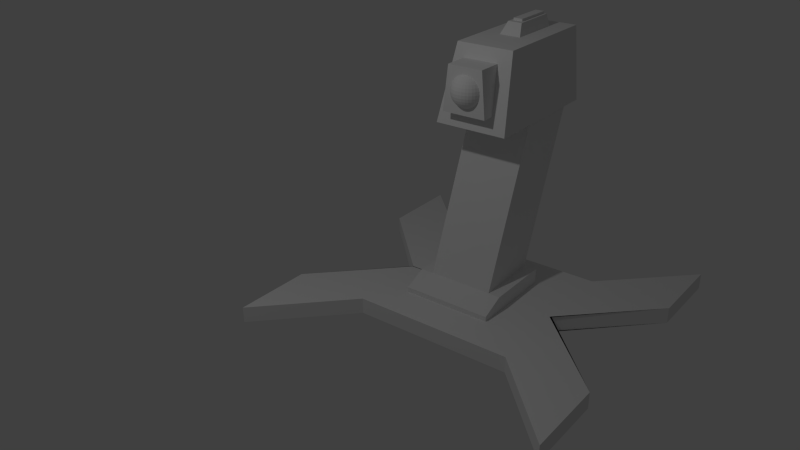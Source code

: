 # Source: turret_zusammengef_gt.blend  (saved by Blender 2.71.0; exported with 4.5.12 LTS)
import bpy
from mathutils import Matrix  # noqa: F401  (used for matrix-valued properties, if any)

bpy.ops.wm.read_factory_settings(use_empty=True)
scene = bpy.context.scene
scene.name = 'Scene'

# ---- collections
col_collection_1 = bpy.data.collections.new('Collection 1'); scene.collection.children.link(col_collection_1)

# ---- materials (node trees are filled in below, after node groups)
mat_material = bpy.data.materials.new('Material')
mat_material.alpha_threshold = 0.0
mat_material.use_transparent_shadow = False
mat_material.roughness = 0.5
mat_material.line_color = (0.0, 0.0, 0.0, 1.0)

# ---- material node trees

# ---- world
world_world = bpy.data.worlds.new('World'); scene.world = world_world
world_world.color = (0.05088, 0.05088, 0.05088)
world_world.use_sun_shadow = False
world_world.sun_shadow_jitter_overblur = 0.0
world_world.cycles.sampling_method = 'MANUAL'
world_world.cycles.sample_map_resolution = 256

# ---- cameras
cam_camera = bpy.data.cameras.new('Camera')
cam_camera.clip_end = 100.0
cam_camera.lens = 35.0
cam_camera.sensor_width = 32.0
cam_camera.sensor_height = 18.0
cam_camera.ortho_scale = 7.314
cam_camera.dof.focus_distance = 0.0
cam_camera.dof.aperture_fstop = 128.0

# ---- lights
light_lamp = bpy.data.lights.new('Lamp', 'POINT')
light_lamp.transmission_factor = 0.0
light_lamp.cutoff_distance = 30.0
light_lamp.energy = 100.0
light_lamp.shadow_buffer_clip_start = 1.001
light_lamp.shadow_soft_size = 0.1
light_lamp.shadow_maximum_resolution = 0.006
light_lamp.use_absolute_resolution = True
light_lamp.cycles.use_multiple_importance_sampling = False

# ---- meshes
me_sphere = bpy.data.meshes.new('Sphere')
me_sphere.from_pydata([(-0.1951, 0.0, 0.9808), (-0.3827, 0.0, 0.9239), (-0.5556, 0.0, 0.8315), (-0.7071, 0.0, 0.7071), (-0.8315, 0.0, 0.5556), (-0.9239, 0.0, 0.3827), (-0.9808, 0.0, 0.1951), (-1.0, 0.0, 7.55e-08), (-0.9808, 0.0, -0.1951), (-0.9239, 0.0, -0.3827), (-0.8315, 0.0, -0.5556), (-0.7071, 0.0, -0.7071), (-0.5556, 0.0, -0.8315), (-0.3827, 0.0, -0.9239), (-0.1951, 0.0, -0.9808), (-0.1913, 0.03806, 0.9808), (-0.3753, 0.07466, 0.9239), (-0.5449, 0.1084, 0.8315), (-0.6935, 0.1379, 0.7071), (-0.8155, 0.1622, 0.5556), (-0.9061, 0.1802, 0.3827), (-0.9619, 0.1913, 0.1951), (-0.9808, 0.1951, 7.55e-08), (-0.9619, 0.1913, -0.1951), (-0.9061, 0.1802, -0.3827), (-0.8155, 0.1622, -0.5556), (-0.6935, 0.1379, -0.7071), (-0.5449, 0.1084, -0.8315), (-0.3753, 0.07466, -0.9239), (-0.1913, 0.03806, -0.9808), (-0.1802, 0.07466, 0.9808), (-0.3536, 0.1464, 0.9239), (-0.5133, 0.2126, 0.8315), (-0.6533, 0.2706, 0.7071), (-0.7682, 0.3182, 0.5556), (-0.8536, 0.3536, 0.3827), (-0.9061, 0.3753, 0.1951), (-0.9239, 0.3827, 7.55e-08), (-0.9061, 0.3753, -0.1951), (-0.8536, 0.3536, -0.3827), (-0.7682, 0.3182, -0.5556), (-0.6533, 0.2706, -0.7071), (-0.5133, 0.2126, -0.8315), (-0.3536, 0.1464, -0.9239), (-0.1802, 0.07466, -0.9808), (-0.1622, 0.1084, 0.9808), (-0.3182, 0.2126, 0.9239), (-0.4619, 0.3087, 0.8315), (-0.5879, 0.3928, 0.7071), (-0.6913, 0.4619, 0.5556), (-0.7682, 0.5133, 0.3827), (-0.8155, 0.5449, 0.1951), (-0.8315, 0.5556, 7.55e-08), (-0.8155, 0.5449, -0.1951), (-0.7682, 0.5133, -0.3827), (-0.6913, 0.4619, -0.5556), (-0.5879, 0.3928, -0.7071), (-0.4619, 0.3087, -0.8315), (-0.3182, 0.2126, -0.9239), (-0.1622, 0.1084, -0.9808), (-0.1379, 0.1379, 0.9808), (-0.2706, 0.2706, 0.9239), (-0.3928, 0.3928, 0.8315), (-0.5, 0.5, 0.7071), (-0.5879, 0.5879, 0.5556), (-0.6533, 0.6533, 0.3827), (-0.6935, 0.6935, 0.1951), (-0.7071, 0.7071, 7.55e-08), (-0.6935, 0.6935, -0.1951), (-0.6533, 0.6533, -0.3827), (-0.5879, 0.5879, -0.5556), (-0.5, 0.5, -0.7071), (-0.3928, 0.3928, -0.8315), (-0.2706, 0.2706, -0.9239), (-0.1379, 0.1379, -0.9808), (-0.1084, 0.1622, 0.9808), (-0.2126, 0.3182, 0.9239), (-0.3087, 0.4619, 0.8315), (-0.3928, 0.5879, 0.7071), (-0.4619, 0.6913, 0.5556), (-0.5133, 0.7682, 0.3827), (-0.5449, 0.8155, 0.1951), (-0.5556, 0.8315, 7.55e-08), (-0.5449, 0.8155, -0.1951), (-0.5133, 0.7682, -0.3827), (-0.4619, 0.6913, -0.5556), (-0.3928, 0.5879, -0.7071), (-0.3087, 0.4619, -0.8315), (-0.2126, 0.3182, -0.9239), (-0.1084, 0.1622, -0.9808), (-0.07466, 0.1802, 0.9808), (-0.1464, 0.3536, 0.9239), (-0.2126, 0.5133, 0.8315), (-0.2706, 0.6533, 0.7071), (-0.3182, 0.7682, 0.5556), (-0.3536, 0.8536, 0.3827), (-0.3753, 0.9061, 0.1951), (-0.3827, 0.9239, 7.55e-08), (-0.3753, 0.9061, -0.1951), (-0.3536, 0.8536, -0.3827), (-0.3182, 0.7682, -0.5556), (-0.2706, 0.6533, -0.7071), (-0.2126, 0.5133, -0.8315), (-0.1464, 0.3536, -0.9239), (-0.07466, 0.1802, -0.9808), (-0.03806, 0.1913, 0.9808), (-0.07466, 0.3753, 0.9239), (-0.1084, 0.5449, 0.8315), (-0.1379, 0.6935, 0.7071), (-0.1622, 0.8155, 0.5556), (-0.1802, 0.9061, 0.3827), (-0.1913, 0.9619, 0.1951), (-0.1951, 0.9808, 7.55e-08), (-0.1913, 0.9619, -0.1951), (-0.1802, 0.9061, -0.3827), (-0.1622, 0.8155, -0.5556), (-0.1379, 0.6935, -0.7071), (-0.1084, 0.5449, -0.8315), (-0.07466, 0.3753, -0.9239), (-0.03806, 0.1913, -0.9808), (3.266e-07, 0.1951, 0.9808), (3.192e-07, 0.3827, 0.9239), (3.117e-07, 0.5556, 0.8315), (3.192e-07, 0.7071, 0.7071), (3.341e-07, 0.8315, 0.5556), (2.745e-07, 0.9239, 0.3827), (3.937e-07, 0.9808, 0.1951), (3.788e-07, 1.0, 7.55e-08), (3.937e-07, 0.9808, -0.1951), (2.298e-07, 0.9239, -0.3827), (3.341e-07, 0.8315, -0.5556), (3.192e-07, 0.7071, -0.7071), (3.415e-07, 0.5556, -0.8315), (3.043e-07, 0.3827, -0.9239), (3.08e-07, 0.1951, -0.9808), (0.03806, 0.1913, 0.9808), (0.07466, 0.3753, 0.9239), (0.1084, 0.5449, 0.8315), (0.138, 0.6935, 0.7071), (0.1622, 0.8155, 0.5556), (0.1802, 0.9061, 0.3827), (0.1913, 0.9619, 0.1951), (0.1951, 0.9808, 7.55e-08), (0.1913, 0.9619, -0.1951), (0.1802, 0.9061, -0.3827), (0.1622, 0.8155, -0.5556), (0.138, 0.6935, -0.7071), (0.1084, 0.5449, -0.8315), (0.07466, 0.3753, -0.9239), (0.03806, 0.1913, -0.9808), (0.07466, 0.1802, 0.9808), (0.1464, 0.3536, 0.9239), (0.2126, 0.5133, 0.8315), (0.2706, 0.6533, 0.7071), (0.3182, 0.7682, 0.5556), (0.3536, 0.8536, 0.3827), (0.3753, 0.9061, 0.1951), (0.3827, 0.9239, 7.55e-08), (0.3753, 0.9061, -0.1951), (0.3536, 0.8536, -0.3827), (0.3182, 0.7682, -0.5556), (0.2706, 0.6533, -0.7071), (0.2126, 0.5133, -0.8315), (0.1464, 0.3536, -0.9239), (0.07466, 0.1802, -0.9808), (0.1084, 0.1622, 0.9808), (0.2126, 0.3182, 0.9239), (0.3087, 0.4619, 0.8315), (0.3928, 0.5879, 0.7071), (0.4619, 0.6913, 0.5556), (0.5133, 0.7682, 0.3827), (0.5449, 0.8155, 0.1951), (0.5556, 0.8315, 7.55e-08), (0.5449, 0.8155, -0.1951), (0.5133, 0.7682, -0.3827), (0.4619, 0.6913, -0.5556), (0.3928, 0.5879, -0.7071), (0.3087, 0.4619, -0.8315), (0.2126, 0.3182, -0.9239), (0.1084, 0.1622, -0.9808), (0.138, 0.1379, 0.9808), (0.2706, 0.2706, 0.9239), (0.3928, 0.3928, 0.8315), (0.5, 0.5, 0.7071), (0.5879, 0.5879, 0.5556), (0.6533, 0.6533, 0.3827), (0.6935, 0.6935, 0.1951), (0.7071, 0.7071, 7.55e-08), (0.6935, 0.6935, -0.1951), (0.6533, 0.6533, -0.3827), (0.5879, 0.5879, -0.5556), (0.5, 0.5, -0.7071), (0.3928, 0.3928, -0.8315), (0.2706, 0.2706, -0.9239), (0.138, 0.1379, -0.9808), (0.1622, 0.1084, 0.9808), (0.3182, 0.2126, 0.9239), (0.4619, 0.3087, 0.8315), (0.5879, 0.3928, 0.7071), (0.6913, 0.4619, 0.5556), (0.7682, 0.5133, 0.3827), (0.8155, 0.5449, 0.1951), (0.8315, 0.5556, 7.55e-08), (0.8155, 0.5449, -0.1951), (0.7682, 0.5133, -0.3827), (0.6913, 0.4619, -0.5556), (0.5879, 0.3928, -0.7071), (0.4619, 0.3087, -0.8315), (0.3182, 0.2126, -0.9239), (0.1622, 0.1084, -0.9808), (0.1802, 0.07466, 0.9808), (0.3536, 0.1464, 0.9239), (0.5133, 0.2126, 0.8315), (0.6533, 0.2706, 0.7071), (0.7682, 0.3182, 0.5556), (0.8536, 0.3536, 0.3827), (0.9061, 0.3753, 0.1951), (0.9239, 0.3827, 7.55e-08), (0.9061, 0.3753, -0.1951), (0.8536, 0.3536, -0.3827), (0.7682, 0.3182, -0.5556), (0.6533, 0.2706, -0.7071), (0.5133, 0.2126, -0.8315), (0.3536, 0.1464, -0.9239), (0.1802, 0.07466, -0.9808), (0.1913, 0.03806, 0.9808), (0.3753, 0.07466, 0.9239), (0.5449, 0.1084, 0.8315), (0.6935, 0.1379, 0.7071), (0.8155, 0.1622, 0.5556), (0.9061, 0.1802, 0.3827), (0.9619, 0.1913, 0.1951), (0.9808, 0.1951, 7.55e-08), (0.9619, 0.1913, -0.1951), (0.9061, 0.1802, -0.3827), (0.8155, 0.1622, -0.5556), (0.6935, 0.1379, -0.7071), (0.5449, 0.1084, -0.8315), (0.3753, 0.07466, -0.9239), (0.1913, 0.03806, -0.9808), (0.1951, -7.212e-09, 0.9808), (0.3827, 4.122e-08, 0.9239), (0.5556, 2.632e-08, 0.8315), (0.7071, -2.584e-08, 0.7071), (0.8315, -8.544e-08, 0.5556), (0.9239, 6.357e-08, 0.3827), (0.9808, -8.544e-08, 0.1951), (1.0, -1.003e-07, 7.55e-08), (0.9808, -8.544e-08, -0.1951), (0.9239, 6.357e-08, -0.3827), (0.8315, -8.544e-08, -0.5556), (0.7071, -2.584e-08, -0.7071), (0.5556, -1.094e-08, -0.8315), (0.3827, 3.964e-09, -0.9239), (0.1951, 3.964e-09, -0.9808), (0.1913, -0.03806, 0.9808), (0.3753, -0.07466, 0.9239), (0.5449, -0.1084, 0.8315), (0.6935, -0.1379, 0.7071), (0.8155, -0.1622, 0.5556), (0.9061, -0.1802, 0.3827), (0.9619, -0.1913, 0.1951), (0.9808, -0.1951, 7.55e-08), (0.9619, -0.1913, -0.1951), (0.9061, -0.1802, -0.3827), (0.8155, -0.1622, -0.5556), (0.6935, -0.1379, -0.7071), (0.5449, -0.1084, -0.8315), (0.3753, -0.07466, -0.9239), (0.1913, -0.03806, -0.9808), (0.1802, -0.07466, 0.9808), (0.3536, -0.1464, 0.9239), (0.5133, -0.2126, 0.8315), (0.6533, -0.2706, 0.7071), (0.7682, -0.3182, 0.5556), (0.8536, -0.3536, 0.3827), (0.9061, -0.3753, 0.1951), (0.9239, -0.3827, 7.55e-08), (0.9061, -0.3753, -0.1951), (0.8536, -0.3536, -0.3827), (0.7682, -0.3182, -0.5556), (0.6533, -0.2706, -0.7071), (0.5133, -0.2126, -0.8315), (0.3536, -0.1464, -0.9239), (0.1802, -0.07466, -0.9808), (0.1622, -0.1084, 0.9808), (0.3182, -0.2126, 0.9239), (0.4619, -0.3087, 0.8315), (0.5879, -0.3928, 0.7071), (0.6913, -0.4619, 0.5556), (0.7682, -0.5133, 0.3827), (0.8155, -0.5449, 0.1951), (0.8315, -0.5556, 7.55e-08), (0.8155, -0.5449, -0.1951), (0.7682, -0.5133, -0.3827), (0.6913, -0.4619, -0.5556), (0.5879, -0.3928, -0.7071), (0.4619, -0.3087, -0.8315), (0.3182, -0.2126, -0.9239), (0.1622, -0.1084, -0.9808), (0.138, -0.1379, 0.9808), (0.2706, -0.2706, 0.9239), (0.3928, -0.3928, 0.8315), (0.5, -0.5, 0.7071), (0.5879, -0.5879, 0.5556), (0.6533, -0.6533, 0.3827), (0.6935, -0.6935, 0.1951), (0.7071, -0.7071, 7.55e-08), (0.6935, -0.6935, -0.1951), (0.6533, -0.6533, -0.3827), (0.5879, -0.5879, -0.5556), (0.5, -0.5, -0.7071), (0.3928, -0.3928, -0.8315), (0.2706, -0.2706, -0.9239), (0.1379, -0.1379, -0.9808), (0.1084, -0.1622, 0.9808), (0.2126, -0.3182, 0.9239), (0.3087, -0.4619, 0.8315), (0.3928, -0.5879, 0.7071), (0.4619, -0.6913, 0.5556), (0.5133, -0.7682, 0.3827), (0.5449, -0.8155, 0.1951), (0.5556, -0.8315, 7.55e-08), (0.5449, -0.8155, -0.1951), (0.5133, -0.7682, -0.3827), (0.4619, -0.6913, -0.5556), (0.3928, -0.5879, -0.7071), (0.3087, -0.4619, -0.8315), (0.2126, -0.3182, -0.9239), (0.1084, -0.1622, -0.9808), (3.258e-07, 0.0, -1.0), (0.07466, -0.1802, 0.9808), (0.1464, -0.3536, 0.9239), (0.2126, -0.5133, 0.8315), (0.2706, -0.6533, 0.7071), (0.3182, -0.7682, 0.5556), (0.3536, -0.8536, 0.3827), (0.3753, -0.9061, 0.1951), (0.3827, -0.9239, 7.55e-08), (0.3753, -0.9061, -0.1951), (0.3536, -0.8536, -0.3827), (0.3182, -0.7682, -0.5556), (0.2706, -0.6533, -0.7071), (0.2126, -0.5133, -0.8315), (0.1464, -0.3536, -0.9239), (0.07466, -0.1802, -0.9808), (0.03806, -0.1913, 0.9808), (0.07466, -0.3753, 0.9239), (0.1084, -0.5449, 0.8315), (0.1379, -0.6935, 0.7071), (0.1622, -0.8155, 0.5556), (0.1802, -0.9061, 0.3827), (0.1913, -0.9619, 0.1951), (0.1951, -0.9808, 7.55e-08), (0.1913, -0.9619, -0.1951), (0.1802, -0.9061, -0.3827), (0.1622, -0.8155, -0.5556), (0.1379, -0.6935, -0.7071), (0.1084, -0.5449, -0.8315), (0.07466, -0.3753, -0.9239), (0.03806, -0.1913, -0.9808), (3.117e-07, -0.1951, 0.9808), (2.819e-07, -0.3827, 0.9239), (2.819e-07, -0.5556, 0.8315), (1.851e-07, -0.7071, 0.7071), (1.404e-07, -0.8315, 0.5556), (3.192e-07, -0.9239, 0.3827), (9.567e-08, -0.9808, 0.1951), (1.404e-07, -1.0, 7.55e-08), (9.567e-08, -0.9808, -0.1951), (3.192e-07, -0.9239, -0.3827), (1.404e-07, -0.8315, -0.5556), (1.851e-07, -0.7071, -0.7071), (2.596e-07, -0.5556, -0.8315), (2.521e-07, -0.3827, -0.9239), (3.155e-07, -0.1951, -0.9808), (-0.03806, -0.1913, 0.9808), (-0.07466, -0.3753, 0.9239), (-0.1084, -0.5449, 0.8315), (-0.1379, -0.6935, 0.7071), (-0.1622, -0.8155, 0.5556), (-0.1802, -0.9061, 0.3827), (-0.1913, -0.9619, 0.1951), (-0.1951, -0.9808, 7.55e-08), (-0.1913, -0.9619, -0.1951), (-0.1802, -0.9061, -0.3827), (-0.1622, -0.8155, -0.5556), (-0.1379, -0.6935, -0.7071), (-0.1084, -0.5449, -0.8315), (-0.07466, -0.3753, -0.9239), (-0.03806, -0.1913, -0.9808), (-0.07466, -0.1802, 0.9808), (-0.1464, -0.3536, 0.9239), (-0.2126, -0.5133, 0.8315), (-0.2706, -0.6533, 0.7071), (-0.3182, -0.7682, 0.5556), (-0.3536, -0.8536, 0.3827), (-0.3753, -0.9061, 0.1951), (-0.3827, -0.9239, 7.55e-08), (-0.3753, -0.9061, -0.1951), (-0.3536, -0.8536, -0.3827), (-0.3182, -0.7682, -0.5556), (-0.2706, -0.6533, -0.7071), (-0.2126, -0.5133, -0.8315), (-0.1464, -0.3536, -0.9239), (-0.07466, -0.1802, -0.9808), (-0.1084, -0.1622, 0.9808), (-0.2126, -0.3182, 0.9239), (-0.3087, -0.4619, 0.8315), (-0.3928, -0.5879, 0.7071), (-0.4619, -0.6913, 0.5556), (-0.5133, -0.7682, 0.3827), (-0.5449, -0.8155, 0.1951), (-0.5556, -0.8315, 7.55e-08), (-0.5449, -0.8155, -0.1951), (-0.5133, -0.7682, -0.3827), (-0.4619, -0.6913, -0.5556), (-0.3928, -0.5879, -0.7071), (-0.3087, -0.4619, -0.8315), (-0.2126, -0.3182, -0.9239), (-0.1084, -0.1622, -0.9808), (-0.1379, -0.1379, 0.9808), (-0.2706, -0.2706, 0.9239), (-0.3928, -0.3928, 0.8315), (-0.5, -0.5, 0.7071), (-0.5879, -0.5879, 0.5556), (-0.6533, -0.6533, 0.3827), (-0.6935, -0.6935, 0.1951), (-0.7071, -0.7071, 7.55e-08), (-0.6935, -0.6935, -0.1951), (-0.6533, -0.6533, -0.3827), (-0.5879, -0.5879, -0.5556), (-0.5, -0.5, -0.7071), (-0.3928, -0.3928, -0.8315), (-0.2706, -0.2706, -0.9239), (-0.1379, -0.1379, -0.9808), (-0.1622, -0.1084, 0.9808), (-0.3182, -0.2126, 0.9239), (-0.4619, -0.3087, 0.8315), (-0.5879, -0.3928, 0.7071), (-0.6913, -0.4619, 0.5556), (-0.7682, -0.5133, 0.3827), (-0.8155, -0.5449, 0.1951), (-0.8315, -0.5556, 7.55e-08), (-0.8155, -0.5449, -0.1951), (-0.7682, -0.5133, -0.3827), (-0.6913, -0.4619, -0.5556), (-0.5879, -0.3928, -0.7071), (-0.4619, -0.3087, -0.8315), (-0.3182, -0.2126, -0.9239), (-0.1622, -0.1084, -0.9808), (2.48e-08, -1.247e-07, 1.0), (-0.1802, -0.07466, 0.9808), (-0.3536, -0.1464, 0.9239), (-0.5133, -0.2126, 0.8315), (-0.6533, -0.2706, 0.7071), (-0.7682, -0.3182, 0.5556), (-0.8536, -0.3536, 0.3827), (-0.9061, -0.3753, 0.1951), (-0.9239, -0.3827, 7.55e-08), (-0.9061, -0.3753, -0.1951), (-0.8536, -0.3536, -0.3827), (-0.7682, -0.3182, -0.5556), (-0.6533, -0.2706, -0.7071), (-0.5133, -0.2126, -0.8315), (-0.3536, -0.1464, -0.9239), (-0.1802, -0.07466, -0.9808), (-0.1913, -0.03806, 0.9808), (-0.3753, -0.07466, 0.9239), (-0.5449, -0.1084, 0.8315), (-0.6935, -0.1379, 0.7071), (-0.8155, -0.1622, 0.5556), (-0.9061, -0.1802, 0.3827), (-0.9619, -0.1913, 0.1951), (-0.9808, -0.1951, 7.55e-08), (-0.9619, -0.1913, -0.1951), (-0.9061, -0.1802, -0.3827), (-0.8155, -0.1622, -0.5556), (-0.6935, -0.1379, -0.7071), (-0.5449, -0.1084, -0.8315), (-0.3753, -0.07466, -0.9239), (-0.1913, -0.03806, -0.9808), (0.2006, -2.273, -2.333), (0.2006, 2.238, -2.333), (8.462, 2.238, -2.333), (8.462, -2.273, -2.333), (1.395, -1.865, 2.179), (1.395, 1.713, 2.179), (8.462, 1.713, 2.179), (8.462, -1.865, 2.179), (3.987, -0.7175, 2.172), (3.987, 0.6089, 2.172), (7.278, 0.6089, 2.172), (7.278, -0.7175, 2.172), (4.47, -0.5036, 2.862), (4.47, 0.3839, 2.875), (7.278, 0.3839, 2.875), (7.278, -0.5036, 2.875), (4.797, -0.3402, 2.713), (4.797, 0.2316, 2.713), (7.258, 0.2316, 2.713), (7.258, -0.3402, 2.713), (4.797, -0.3402, 3.016), (4.797, 0.2316, 3.016), (7.258, 0.2316, 3.016), (7.258, -0.3402, 3.016), (-0.3197, -1.297, -1.37), (-0.3197, 1.453, -1.37), (4.715, 1.453, -1.37), (4.715, -1.297, -1.37), (-0.3267, -1.048, 1.38), (-0.3267, 1.133, 1.38), (4.715, 1.133, 1.38), (4.715, -1.048, 1.38)], [], [(10, 9, 24, 25), (8, 7, 22, 23), (6, 5, 20, 21), (4, 3, 18, 19), (2, 1, 16, 17), (13, 12, 27, 28), (11, 10, 25, 26), (9, 8, 23, 24), (7, 6, 21, 22), (5, 4, 19, 20), (3, 2, 17, 18), (14, 13, 28, 29), (1, 0, 15, 16), (12, 11, 26, 27), (20, 19, 34, 35), (18, 17, 32, 33), (29, 28, 43, 44), (16, 15, 30, 31), (27, 26, 41, 42), (25, 24, 39, 40), (23, 22, 37, 38), (21, 20, 35, 36), (19, 18, 33, 34), (17, 16, 31, 32), (28, 27, 42, 43), (26, 25, 40, 41), (24, 23, 38, 39), (22, 21, 36, 37), (35, 34, 49, 50), (33, 32, 47, 48), (44, 43, 58, 59), (31, 30, 45, 46), (42, 41, 56, 57), (40, 39, 54, 55), (38, 37, 52, 53), (36, 35, 50, 51), (34, 33, 48, 49), (32, 31, 46, 47), (43, 42, 57, 58), (41, 40, 55, 56), (39, 38, 53, 54), (37, 36, 51, 52), (50, 49, 64, 65), (48, 47, 62, 63), (59, 58, 73, 74), (46, 45, 60, 61), (57, 56, 71, 72), (55, 54, 69, 70), (53, 52, 67, 68), (51, 50, 65, 66), (49, 48, 63, 64), (47, 46, 61, 62), (58, 57, 72, 73), (56, 55, 70, 71), (54, 53, 68, 69), (52, 51, 66, 67), (65, 64, 79, 80), (63, 62, 77, 78), (74, 73, 88, 89), (61, 60, 75, 76), (72, 71, 86, 87), (70, 69, 84, 85), (68, 67, 82, 83), (66, 65, 80, 81), (64, 63, 78, 79), (62, 61, 76, 77), (73, 72, 87, 88), (71, 70, 85, 86), (69, 68, 83, 84), (67, 66, 81, 82), (80, 79, 94, 95), (78, 77, 92, 93), (89, 88, 103, 104), (76, 75, 90, 91), (87, 86, 101, 102), (85, 84, 99, 100), (83, 82, 97, 98), (81, 80, 95, 96), (79, 78, 93, 94), (77, 76, 91, 92), (88, 87, 102, 103), (86, 85, 100, 101), (84, 83, 98, 99), (82, 81, 96, 97), (95, 94, 109, 110), (93, 92, 107, 108), (104, 103, 118, 119), (91, 90, 105, 106), (102, 101, 116, 117), (100, 99, 114, 115), (98, 97, 112, 113), (96, 95, 110, 111), (94, 93, 108, 109), (92, 91, 106, 107), (103, 102, 117, 118), (101, 100, 115, 116), (99, 98, 113, 114), (97, 96, 111, 112), (110, 109, 124, 125), (108, 107, 122, 123), (119, 118, 133, 134), (106, 105, 120, 121), (117, 116, 131, 132), (115, 114, 129, 130), (113, 112, 127, 128), (111, 110, 125, 126), (109, 108, 123, 124), (107, 106, 121, 122), (118, 117, 132, 133), (116, 115, 130, 131), (114, 113, 128, 129), (112, 111, 126, 127), (125, 124, 139, 140), (123, 122, 137, 138), (134, 133, 148, 149), (121, 120, 135, 136), (132, 131, 146, 147), (130, 129, 144, 145), (128, 127, 142, 143), (126, 125, 140, 141), (124, 123, 138, 139), (122, 121, 136, 137), (133, 132, 147, 148), (131, 130, 145, 146), (129, 128, 143, 144), (127, 126, 141, 142), (140, 139, 154, 155), (138, 137, 152, 153), (149, 148, 163, 164), (136, 135, 150, 151), (147, 146, 161, 162), (145, 144, 159, 160), (143, 142, 157, 158), (141, 140, 155, 156), (139, 138, 153, 154), (137, 136, 151, 152), (148, 147, 162, 163), (146, 145, 160, 161), (144, 143, 158, 159), (142, 141, 156, 157), (155, 154, 169, 170), (153, 152, 167, 168), (164, 163, 178, 179), (151, 150, 165, 166), (162, 161, 176, 177), (160, 159, 174, 175), (158, 157, 172, 173), (156, 155, 170, 171), (154, 153, 168, 169), (152, 151, 166, 167), (163, 162, 177, 178), (161, 160, 175, 176), (159, 158, 173, 174), (157, 156, 171, 172), (170, 169, 184, 185), (168, 167, 182, 183), (179, 178, 193, 194), (166, 165, 180, 181), (177, 176, 191, 192), (175, 174, 189, 190), (173, 172, 187, 188), (171, 170, 185, 186), (169, 168, 183, 184), (167, 166, 181, 182), (178, 177, 192, 193), (176, 175, 190, 191), (174, 173, 188, 189), (172, 171, 186, 187), (185, 184, 199, 200), (183, 182, 197, 198), (194, 193, 208, 209), (181, 180, 195, 196), (192, 191, 206, 207), (190, 189, 204, 205), (188, 187, 202, 203), (186, 185, 200, 201), (184, 183, 198, 199), (182, 181, 196, 197), (193, 192, 207, 208), (191, 190, 205, 206), (189, 188, 203, 204), (187, 186, 201, 202), (200, 199, 214, 215), (198, 197, 212, 213), (209, 208, 223, 224), (196, 195, 210, 211), (207, 206, 221, 222), (205, 204, 219, 220), (203, 202, 217, 218), (201, 200, 215, 216), (199, 198, 213, 214), (197, 196, 211, 212), (208, 207, 222, 223), (206, 205, 220, 221), (204, 203, 218, 219), (202, 201, 216, 217), (215, 214, 229, 230), (213, 212, 227, 228), (224, 223, 238, 239), (211, 210, 225, 226), (222, 221, 236, 237), (220, 219, 234, 235), (218, 217, 232, 233), (216, 215, 230, 231), (214, 213, 228, 229), (212, 211, 226, 227), (223, 222, 237, 238), (221, 220, 235, 236), (219, 218, 233, 234), (217, 216, 231, 232), (230, 229, 244, 245), (228, 227, 242, 243), (239, 238, 253, 254), (226, 225, 240, 241), (237, 236, 251, 252), (235, 234, 249, 250), (233, 232, 247, 248), (231, 230, 245, 246), (229, 228, 243, 244), (227, 226, 241, 242), (238, 237, 252, 253), (236, 235, 250, 251), (234, 233, 248, 249), (232, 231, 246, 247), (245, 244, 259, 260), (243, 242, 257, 258), (254, 253, 268, 269), (241, 240, 255, 256), (252, 251, 266, 267), (250, 249, 264, 265), (248, 247, 262, 263), (246, 245, 260, 261), (244, 243, 258, 259), (242, 241, 256, 257), (253, 252, 267, 268), (251, 250, 265, 266), (249, 248, 263, 264), (247, 246, 261, 262), (260, 259, 274, 275), (258, 257, 272, 273), (269, 268, 283, 284), (256, 255, 270, 271), (267, 266, 281, 282), (265, 264, 279, 280), (263, 262, 277, 278), (261, 260, 275, 276), (259, 258, 273, 274), (257, 256, 271, 272), (268, 267, 282, 283), (266, 265, 280, 281), (264, 263, 278, 279), (262, 261, 276, 277), (275, 274, 289, 290), (273, 272, 287, 288), (284, 283, 298, 299), (271, 270, 285, 286), (282, 281, 296, 297), (280, 279, 294, 295), (278, 277, 292, 293), (276, 275, 290, 291), (274, 273, 288, 289), (272, 271, 286, 287), (283, 282, 297, 298), (281, 280, 295, 296), (279, 278, 293, 294), (277, 276, 291, 292), (290, 289, 304, 305), (288, 287, 302, 303), (299, 298, 313, 314), (286, 285, 300, 301), (297, 296, 311, 312), (295, 294, 309, 310), (293, 292, 307, 308), (291, 290, 305, 306), (289, 288, 303, 304), (287, 286, 301, 302), (298, 297, 312, 313), (296, 295, 310, 311), (294, 293, 308, 309), (292, 291, 306, 307), (305, 304, 319, 320), (303, 302, 317, 318), (314, 313, 328, 329), (301, 300, 315, 316), (312, 311, 326, 327), (310, 309, 324, 325), (308, 307, 322, 323), (306, 305, 320, 321), (304, 303, 318, 319), (302, 301, 316, 317), (313, 312, 327, 328), (311, 310, 325, 326), (309, 308, 323, 324), (307, 306, 321, 322), (320, 319, 335, 336), (318, 317, 333, 334), (329, 328, 344, 345), (316, 315, 331, 332), (327, 326, 342, 343), (325, 324, 340, 341), (323, 322, 338, 339), (321, 320, 336, 337), (319, 318, 334, 335), (317, 316, 332, 333), (328, 327, 343, 344), (326, 325, 341, 342), (324, 323, 339, 340), (322, 321, 337, 338), (336, 335, 350, 351), (334, 333, 348, 349), (345, 344, 359, 360), (332, 331, 346, 347), (343, 342, 357, 358), (341, 340, 355, 356), (339, 338, 353, 354), (337, 336, 351, 352), (335, 334, 349, 350), (333, 332, 347, 348), (344, 343, 358, 359), (342, 341, 356, 357), (340, 339, 354, 355), (338, 337, 352, 353), (351, 350, 365, 366), (349, 348, 363, 364), (360, 359, 374, 375), (347, 346, 361, 362), (358, 357, 372, 373), (356, 355, 370, 371), (354, 353, 368, 369), (352, 351, 366, 367), (350, 349, 364, 365), (348, 347, 362, 363), (359, 358, 373, 374), (357, 356, 371, 372), (355, 354, 369, 370), (353, 352, 367, 368), (366, 365, 380, 381), (364, 363, 378, 379), (375, 374, 389, 390), (362, 361, 376, 377), (373, 372, 387, 388), (371, 370, 385, 386), (369, 368, 383, 384), (367, 366, 381, 382), (365, 364, 379, 380), (363, 362, 377, 378), (374, 373, 388, 389), (372, 371, 386, 387), (370, 369, 384, 385), (368, 367, 382, 383), (381, 380, 395, 396), (379, 378, 393, 394), (390, 389, 404, 405), (377, 376, 391, 392), (388, 387, 402, 403), (386, 385, 400, 401), (384, 383, 398, 399), (382, 381, 396, 397), (380, 379, 394, 395), (378, 377, 392, 393), (389, 388, 403, 404), (387, 386, 401, 402), (385, 384, 399, 400), (383, 382, 397, 398), (396, 395, 410, 411), (394, 393, 408, 409), (405, 404, 419, 420), (392, 391, 406, 407), (403, 402, 417, 418), (401, 400, 415, 416), (399, 398, 413, 414), (397, 396, 411, 412), (395, 394, 409, 410), (393, 392, 407, 408), (404, 403, 418, 419), (402, 401, 416, 417), (400, 399, 414, 415), (398, 397, 412, 413), (411, 410, 425, 426), (409, 408, 423, 424), (420, 419, 434, 435), (407, 406, 421, 422), (418, 417, 432, 433), (416, 415, 430, 431), (414, 413, 428, 429), (412, 411, 426, 427), (410, 409, 424, 425), (408, 407, 422, 423), (419, 418, 433, 434), (417, 416, 431, 432), (415, 414, 429, 430), (413, 412, 427, 428), (426, 425, 440, 441), (424, 423, 438, 439), (435, 434, 449, 450), (422, 421, 436, 437), (433, 432, 447, 448), (431, 430, 445, 446), (429, 428, 443, 444), (427, 426, 441, 442), (425, 424, 439, 440), (423, 422, 437, 438), (434, 433, 448, 449), (432, 431, 446, 447), (430, 429, 444, 445), (428, 427, 442, 443), (441, 440, 456, 457), (439, 438, 454, 455), (450, 449, 465, 466), (437, 436, 452, 453), (448, 447, 463, 464), (446, 445, 461, 462), (444, 443, 459, 460), (442, 441, 457, 458), (440, 439, 455, 456), (438, 437, 453, 454), (449, 448, 464, 465), (447, 446, 462, 463), (445, 444, 460, 461), (443, 442, 458, 459), (457, 456, 471, 472), (455, 454, 469, 470), (466, 465, 480, 481), (453, 452, 467, 468), (464, 463, 478, 479), (462, 461, 476, 477), (460, 459, 474, 475), (458, 457, 472, 473), (456, 455, 470, 471), (454, 453, 468, 469), (465, 464, 479, 480), (463, 462, 477, 478), (461, 460, 475, 476), (459, 458, 473, 474), (330, 14, 29), (0, 451, 15), (330, 29, 44), (15, 451, 30), (330, 44, 59), (30, 451, 45), (330, 59, 74), (45, 451, 60), (330, 74, 89), (60, 451, 75), (330, 89, 104), (75, 451, 90), (330, 104, 119), (90, 451, 105), (330, 119, 134), (105, 451, 120), (330, 134, 149), (120, 451, 135), (330, 149, 164), (135, 451, 150), (330, 164, 179), (150, 451, 165), (330, 179, 194), (165, 451, 180), (330, 194, 209), (180, 451, 195), (330, 209, 224), (195, 451, 210), (330, 224, 239), (210, 451, 225), (330, 239, 254), (225, 451, 240), (330, 254, 269), (240, 451, 255), (330, 269, 284), (255, 451, 270), (330, 284, 299), (270, 451, 285), (330, 299, 314), (285, 451, 300), (330, 314, 329), (300, 451, 315), (330, 329, 345), (315, 451, 331), (330, 345, 360), (331, 451, 346), (330, 360, 375), (346, 451, 361), (330, 375, 390), (361, 451, 376), (330, 390, 405), (376, 451, 391), (330, 405, 420), (391, 451, 406), (330, 420, 435), (406, 451, 421), (330, 435, 450), (421, 451, 436), (330, 450, 466), (436, 451, 452), (330, 466, 481), (452, 451, 467), (472, 471, 4, 5), (470, 469, 2, 3), (481, 480, 13, 14), (468, 467, 0, 1), (479, 478, 11, 12), (477, 476, 9, 10), (475, 474, 7, 8), (473, 472, 5, 6), (471, 470, 3, 4), (330, 481, 14), (469, 468, 1, 2), (480, 479, 12, 13), (467, 451, 0), (478, 477, 10, 11), (476, 475, 8, 9), (474, 473, 6, 7), (486, 487, 483, 482), (487, 488, 484, 483), (488, 489, 485, 484), (489, 486, 482, 485), (482, 483, 484, 485), (489, 488, 487, 486), (494, 495, 491, 490), (495, 496, 492, 491), (496, 497, 493, 492), (497, 494, 490, 493), (490, 491, 492, 493), (497, 496, 495, 494), (502, 503, 499, 498), (503, 504, 500, 499), (504, 505, 501, 500), (505, 502, 498, 501), (498, 499, 500, 501), (505, 504, 503, 502), (510, 511, 507, 506), (511, 512, 508, 507), (512, 513, 509, 508), (513, 510, 506, 509), (506, 507, 508, 509), (513, 512, 511, 510)])
_uv = me_sphere.uv_layers.new(name='UVMap')
_uv.uv.foreach_set('vector', [0.8979, 0.0873, 0.8974, 0.07637, 0.9075, 0.07637, 0.907, 0.0873, 0.4351, 0.8715, 0.4461, 0.8714, 0.4461, 0.8824, 0.4351, 0.8823, 0.8956, 0.1627, 0.8846, 0.1623, 0.8846, 0.1522, 0.8956, 0.1519, 0.909, 0.1251, 0.9097, 0.1141, 0.9174, 0.1141, 0.9181, 0.1251, 0.2095, 0.9268, 0.2204, 0.9277, 0.2204, 0.9319, 0.2095, 0.9329, 0.9325, 0.6309, 0.9216, 0.6319, 0.9216, 0.6258, 0.9325, 0.6268, 0.9091, 0.2029, 0.92, 0.2022, 0.92, 0.2113, 0.9091, 0.2106, 0.8847, 0.2655, 0.8957, 0.2651, 0.8957, 0.2759, 0.8847, 0.2756, 0.4587, 0.8446, 0.4477, 0.8445, 0.4477, 0.8338, 0.4587, 0.8337, 0.4584, 0.9193, 0.4475, 0.9188, 0.4475, 0.9097, 0.4584, 0.9092, 0.9153, 0.8662, 0.9263, 0.8671, 0.9263, 0.8731, 0.9153, 0.874, 0.9297, 0.472, 0.9188, 0.473, 0.9188, 0.4688, 0.9297, 0.4699, 0.07618, 0.9284, 0.08708, 0.9295, 0.08708, 0.9316, 0.07618, 0.9326, 0.8661, 0.4399, 0.8552, 0.4407, 0.8552, 0.433, 0.8661, 0.4338, 0.9137, 0.7522, 0.9028, 0.7517, 0.9028, 0.7426, 0.9137, 0.7421, 0.1139, 0.919, 0.1248, 0.9199, 0.1248, 0.926, 0.1139, 0.9268, 0.9172, 0.472, 0.9063, 0.473, 0.9063, 0.4688, 0.9172, 0.4699, 0.4475, 0.9287, 0.4584, 0.9297, 0.4584, 0.9319, 0.4475, 0.9329, 0.7907, 0.4399, 0.7798, 0.4407, 0.7798, 0.433, 0.7907, 0.4338, 0.9024, 0.5321, 0.9133, 0.5316, 0.9133, 0.5417, 0.9024, 0.5412, 0.8597, 0.07647, 0.8706, 0.07637, 0.8706, 0.08731, 0.8597, 0.08721, 0.8956, 0.1878, 0.8846, 0.1875, 0.8846, 0.1774, 0.8956, 0.1771, 0.9199, 0.1484, 0.909, 0.1477, 0.909, 0.14, 0.9199, 0.1393, 0.1641, 0.9268, 0.175, 0.9277, 0.175, 0.9319, 0.1641, 0.9329, 0.175, 0.9242, 0.1641, 0.9251, 0.1641, 0.919, 0.175, 0.92, 0.9091, 0.6139, 0.92, 0.6132, 0.92, 0.6223, 0.9091, 0.6217, 0.8846, 0.1648, 0.8956, 0.1645, 0.8956, 0.1752, 0.8846, 0.1749, 0.8796, 0.4563, 0.8795, 0.4672, 0.8688, 0.4672, 0.8687, 0.4563, 0.9082, 0.06045, 0.8972, 0.05995, 0.8972, 0.05085, 0.9082, 0.05034, 0.01338, 0.919, 0.02429, 0.9199, 0.02429, 0.926, 0.01338, 0.9268, 0.0368, 0.9316, 0.02591, 0.9326, 0.02591, 0.9284, 0.0368, 0.9295, 0.05106, 0.9284, 0.06196, 0.9295, 0.06196, 0.9316, 0.05106, 0.9326, 0.7405, 0.4399, 0.7296, 0.4407, 0.7296, 0.433, 0.7405, 0.4338, 0.9028, 0.7183, 0.9137, 0.7178, 0.9137, 0.7279, 0.9028, 0.7274, 0.4586, 0.8589, 0.4587, 0.8698, 0.4477, 0.8698, 0.4478, 0.8589, 0.8956, 0.02415, 0.8846, 0.02384, 0.8846, 0.01373, 0.8956, 0.01342, 0.92, 0.6349, 0.9091, 0.6342, 0.9091, 0.6265, 0.92, 0.6258, 0.2703, 0.919, 0.2812, 0.92, 0.2812, 0.9242, 0.2703, 0.9251, 0.3701, 0.8947, 0.3592, 0.8956, 0.3592, 0.8895, 0.3701, 0.8905, 0.9097, 0.6893, 0.9206, 0.6886, 0.9206, 0.6977, 0.9097, 0.697, 0.8847, 0.3034, 0.8957, 0.3031, 0.8957, 0.3139, 0.8847, 0.3135, 0.8597, 0.1016, 0.8706, 0.1017, 0.8706, 0.1124, 0.8597, 0.1125, 0.9082, 0.3258, 0.8973, 0.3253, 0.8973, 0.3162, 0.9082, 0.3157, 0.08874, 0.919, 0.09965, 0.9199, 0.09965, 0.926, 0.08874, 0.9268, 0.9333, 0.1861, 0.9224, 0.1871, 0.9224, 0.1829, 0.9333, 0.184, 0.9224, 0.05034, 0.9333, 0.05137, 0.9333, 0.05351, 0.9224, 0.05453, 0.7531, 0.4399, 0.7421, 0.4407, 0.7421, 0.433, 0.7531, 0.4338, 0.8972, 0.1524, 0.9082, 0.1519, 0.9082, 0.162, 0.8972, 0.1615, 0.8721, 0.2401, 0.8831, 0.24, 0.8831, 0.2509, 0.8721, 0.2508, 0.8847, 0.3157, 0.8957, 0.316, 0.8957, 0.3261, 0.8847, 0.3264, 0.9204, 0.2363, 0.9095, 0.2356, 0.9095, 0.2278, 0.9204, 0.2272, 0.2095, 0.919, 0.2204, 0.92, 0.2204, 0.9242, 0.2095, 0.9251, 0.3826, 0.8947, 0.3717, 0.8956, 0.3717, 0.8895, 0.3826, 0.8905, 0.9091, 0.266, 0.92, 0.2653, 0.92, 0.2744, 0.9091, 0.2738, 0.8847, 0.2025, 0.8957, 0.2022, 0.8957, 0.2129, 0.8847, 0.2126, 0.8721, 0.5627, 0.8831, 0.5628, 0.8831, 0.5735, 0.8721, 0.5736, 0.9024, 0.4772, 0.9133, 0.4777, 0.9133, 0.4868, 0.9024, 0.4873, 0.7656, 0.4407, 0.7547, 0.4399, 0.7547, 0.4338, 0.7656, 0.433, 0.06362, 0.9295, 0.07452, 0.9284, 0.07452, 0.9326, 0.06362, 0.9316, 0.1499, 0.9326, 0.139, 0.9316, 0.139, 0.9295, 0.1499, 0.9284, 0.8175, 0.4338, 0.8284, 0.433, 0.8284, 0.4407, 0.8175, 0.4399, 0.9082, 0.1991, 0.8972, 0.1996, 0.8972, 0.1895, 0.9082, 0.19, 0.8705, 0.05119, 0.8706, 0.06213, 0.8597, 0.06213, 0.8598, 0.05119, 0.8955, 0.3407, 0.8952, 0.3516, 0.885, 0.3516, 0.8847, 0.3407, 0.9091, 0.3031, 0.92, 0.3038, 0.92, 0.3115, 0.9091, 0.3122, 0.4077, 0.8956, 0.3968, 0.8947, 0.3968, 0.8905, 0.4077, 0.8895, 0.222, 0.9277, 0.2329, 0.9268, 0.2329, 0.9329, 0.222, 0.9319, 0.9133, 0.4404, 0.9024, 0.4411, 0.9024, 0.432, 0.9133, 0.4326, 0.8847, 0.2531, 0.8957, 0.2528, 0.8957, 0.2635, 0.8847, 0.2632, 0.8721, 0.3155, 0.8831, 0.3156, 0.8831, 0.3263, 0.8721, 0.3264, 0.4227, 0.9092, 0.4337, 0.9097, 0.4337, 0.9188, 0.4227, 0.9193, 0.04941, 0.9268, 0.0385, 0.926, 0.0385, 0.9199, 0.04941, 0.919, 0.01337, 0.9353, 0.02426, 0.9343, 0.02426, 0.9385, 0.01337, 0.9374, 0.0494, 0.9326, 0.0385, 0.9316, 0.0385, 0.9295, 0.0494, 0.9284, 0.8301, 0.4338, 0.841, 0.433, 0.841, 0.4407, 0.8301, 0.4399, 0.9082, 0.1867, 0.8972, 0.1872, 0.8972, 0.1771, 0.9082, 0.1776, 0.8597, 0.08907, 0.8706, 0.08896, 0.8706, 0.0999, 0.8597, 0.0998, 0.8847, 0.2779, 0.8957, 0.2783, 0.8957, 0.2884, 0.8847, 0.2887, 0.9095, 0.6004, 0.9204, 0.6011, 0.9204, 0.6089, 0.9095, 0.6095, 0.8795, 0.4749, 0.8686, 0.474, 0.8686, 0.4698, 0.8795, 0.4688, 0.4094, 0.8905, 0.4203, 0.8895, 0.4203, 0.8956, 0.4094, 0.8947, 0.9199, 0.11, 0.909, 0.1106, 0.909, 0.1016, 0.9199, 0.1022, 0.8922, 0.4667, 0.8813, 0.467, 0.8813, 0.4563, 0.8922, 0.4566, 0.8721, 0.6004, 0.8831, 0.6005, 0.8831, 0.6113, 0.8721, 0.6114, 0.9028, 0.9015, 0.9137, 0.902, 0.9137, 0.9111, 0.9028, 0.9117, 0.06197, 0.9268, 0.05106, 0.926, 0.05106, 0.9199, 0.06197, 0.919, 0.9257, 0.5577, 0.9366, 0.5567, 0.9366, 0.5609, 0.9257, 0.5598, 0.4328, 0.8937, 0.4219, 0.8927, 0.4219, 0.8906, 0.4328, 0.8895, 0.000825, 0.9199, 0.01173, 0.919, 0.01173, 0.9268, 0.000825, 0.926, 0.9082, 0.02302, 0.8972, 0.02353, 0.8972, 0.01342, 0.9082, 0.01392, 0.8721, 0.2652, 0.8831, 0.2651, 0.8831, 0.2761, 0.8721, 0.276, 0.8847, 0.638, 0.8957, 0.6383, 0.8957, 0.6484, 0.8847, 0.6487, 0.9098, 0.01342, 0.9207, 0.0141, 0.9207, 0.02184, 0.9098, 0.02252, 0.3952, 0.8956, 0.3843, 0.8947, 0.3843, 0.8905, 0.3952, 0.8895, 0.9216, 0.2663, 0.9325, 0.2653, 0.9325, 0.2714, 0.9216, 0.2705, 0.9204, 0.2987, 0.9095, 0.2994, 0.9095, 0.2903, 0.9204, 0.291, 0.8706, 0.2001, 0.8597, 0.2004, 0.8597, 0.1897, 0.8706, 0.19, 0.8723, 0.000825, 0.8832, 0.0009301, 0.8832, 0.01166, 0.8723, 0.01177, 0.9028, 0.8529, 0.9137, 0.8534, 0.9137, 0.8625, 0.9028, 0.863, 0.8912, 0.4407, 0.8803, 0.4399, 0.8803, 0.4338, 0.8912, 0.433, 0.9261, 0.9143, 0.937, 0.9133, 0.937, 0.9175, 0.9261, 0.9165, 0.1248, 0.9326, 0.1139, 0.9316, 0.1139, 0.9295, 0.1248, 0.9284, 0.8677, 0.4338, 0.8787, 0.433, 0.8787, 0.4407, 0.8677, 0.4399, 0.9082, 0.2244, 0.8973, 0.2249, 0.8973, 0.2148, 0.9082, 0.2153, 0.4461, 0.8445, 0.4351, 0.8446, 0.4351, 0.8337, 0.4461, 0.8338, 0.8848, 0.06212, 0.8852, 0.05119, 0.8953, 0.05119, 0.8956, 0.06212, 0.9091, 0.5736, 0.9098, 0.5627, 0.9175, 0.5627, 0.9182, 0.5736, 0.4584, 0.927, 0.4475, 0.9261, 0.4475, 0.9219, 0.4584, 0.921, 0.1767, 0.92, 0.1876, 0.919, 0.1876, 0.9251, 0.1767, 0.9242, 0.9099, 0.09987, 0.9092, 0.08895, 0.9183, 0.08895, 0.9176, 0.09987, 0.885, 0.339, 0.8847, 0.3281, 0.8955, 0.3281, 0.8952, 0.339, 0.8721, 0.2525, 0.8831, 0.2527, 0.8831, 0.2634, 0.8721, 0.2635, 0.9062, 0.4672, 0.9067, 0.4563, 0.9158, 0.4563, 0.9163, 0.4672, 0.9294, 0.3013, 0.9286, 0.3122, 0.9225, 0.3122, 0.9216, 0.3013, 0.1515, 0.9295, 0.1624, 0.9284, 0.1624, 0.9326, 0.1515, 0.9316, 0.9366, 0.555, 0.9257, 0.554, 0.9257, 0.5519, 0.9366, 0.5508, 0.9247, 0.4437, 0.9255, 0.4546, 0.9178, 0.4546, 0.9186, 0.4437, 0.9065, 0.4546, 0.906, 0.4437, 0.9161, 0.4437, 0.9156, 0.4546, 0.8598, 0.1629, 0.8597, 0.1519, 0.8706, 0.1519, 0.8705, 0.1629, 0.8957, 0.6363, 0.8847, 0.636, 0.8847, 0.6259, 0.8957, 0.6256, 0.9204, 0.6599, 0.9095, 0.6592, 0.9095, 0.6515, 0.9204, 0.6508, 0.9281, 0.6508, 0.9272, 0.6617, 0.923, 0.6617, 0.9221, 0.6508, 0.9274, 0.3281, 0.9283, 0.339, 0.9223, 0.339, 0.9232, 0.3281, 0.9091, 0.6767, 0.92, 0.676, 0.92, 0.6851, 0.9091, 0.6844, 0.8847, 0.6765, 0.8957, 0.6762, 0.8957, 0.6869, 0.8847, 0.6866, 0.4351, 0.8698, 0.4352, 0.8589, 0.446, 0.8589, 0.4461, 0.8698, 0.9133, 0.5535, 0.9024, 0.553, 0.9024, 0.5439, 0.9133, 0.5434, 0.9284, 0.2771, 0.9276, 0.288, 0.9215, 0.288, 0.9206, 0.2771, 0.9224, 0.1781, 0.9333, 0.1771, 0.9333, 0.1813, 0.9224, 0.1803, 0.9366, 0.5424, 0.9257, 0.5414, 0.9257, 0.5393, 0.9366, 0.5382, 0.9275, 0.000825, 0.9283, 0.01173, 0.9206, 0.01173, 0.9214, 0.000825, 0.9028, 0.7795, 0.9137, 0.779, 0.9137, 0.7891, 0.9028, 0.7886, 0.8597, 0.1646, 0.8706, 0.1645, 0.8706, 0.1754, 0.8597, 0.1753, 0.8958, 0.09969, 0.8848, 0.09938, 0.8848, 0.08927, 0.8958, 0.08896, 0.92, 0.2618, 0.9091, 0.2612, 0.9091, 0.2534, 0.92, 0.2527, 0.9314, 0.7908, 0.9304, 0.8017, 0.9262, 0.8017, 0.9253, 0.7908, 0.2069, 0.919, 0.2078, 0.9299, 0.2018, 0.9299, 0.2027, 0.919, 0.9091, 0.2408, 0.92, 0.2402, 0.92, 0.2493, 0.9091, 0.2486, 0.8847, 0.563, 0.8957, 0.5627, 0.8957, 0.5734, 0.8847, 0.5731, 0.8597, 0.1393, 0.8706, 0.1394, 0.8706, 0.1502, 0.8597, 0.1503, 0.9082, 0.03611, 0.8972, 0.03561, 0.8972, 0.02651, 0.9082, 0.02601, 0.9231, 0.8537, 0.9223, 0.8646, 0.9162, 0.8646, 0.9153, 0.8537, 0.9257, 0.546, 0.9366, 0.545, 0.9366, 0.5492, 0.9257, 0.5482, 0.06196, 0.9385, 0.05106, 0.9374, 0.05106, 0.9353, 0.06196, 0.9343, 0.9285, 0.1016, 0.9293, 0.1125, 0.9216, 0.1125, 0.9224, 0.1016, 0.8973, 0.6389, 0.9082, 0.6384, 0.9082, 0.6485, 0.8973, 0.648, 0.8721, 0.303, 0.8831, 0.3029, 0.8831, 0.3139, 0.8721, 0.3137, 0.8957, 0.2509, 0.8847, 0.2506, 0.8847, 0.2405, 0.8957, 0.2402, 0.9204, 0.3498, 0.9095, 0.3491, 0.9095, 0.3414, 0.9204, 0.3407, 0.931, 0.4193, 0.93, 0.4302, 0.9258, 0.4302, 0.9249, 0.4193, 0.93, 0.3942, 0.931, 0.4051, 0.9249, 0.4051, 0.9258, 0.3942, 0.9097, 0.3288, 0.9206, 0.3281, 0.9206, 0.3372, 0.9097, 0.3365, 0.8847, 0.7015, 0.8957, 0.7012, 0.8957, 0.7119, 0.8847, 0.7116, 0.8721, 0.676, 0.8831, 0.6761, 0.8831, 0.6868, 0.8721, 0.6869, 0.9137, 0.8747, 0.9028, 0.8742, 0.9028, 0.8651, 0.9137, 0.8646, 0.9285, 0.03776, 0.9277, 0.04867, 0.9216, 0.04867, 0.9207, 0.03776, 0.9274, 0.4573, 0.9383, 0.4563, 0.9383, 0.4604, 0.9274, 0.4594, 0.937, 0.9233, 0.9261, 0.9223, 0.9261, 0.9202, 0.937, 0.9191, 0.9223, 0.717, 0.9231, 0.7279, 0.9153, 0.7279, 0.9162, 0.717, 0.8973, 0.2784, 0.9082, 0.2779, 0.9082, 0.2881, 0.8973, 0.2875, 0.4477, 0.8715, 0.4587, 0.8714, 0.4587, 0.8824, 0.4477, 0.8823, 0.4459, 0.884, 0.4455, 0.895, 0.4354, 0.895, 0.4351, 0.884, 0.9204, 0.6725, 0.9095, 0.6718, 0.9095, 0.6641, 0.9204, 0.6634, 0.2687, 0.919, 0.2677, 0.9299, 0.2635, 0.9299, 0.2626, 0.919, 0.93, 0.5016, 0.931, 0.5125, 0.9249, 0.5125, 0.9258, 0.5016, 0.9095, 0.5759, 0.9204, 0.5753, 0.9204, 0.5844, 0.9095, 0.5837, 0.8848, 0.07668, 0.8958, 0.07637, 0.8958, 0.0871, 0.8848, 0.08679, 0.8831, 0.6382, 0.883, 0.6491, 0.8722, 0.6491, 0.8721, 0.6382, 0.9129, 0.889, 0.9124, 0.8999, 0.9033, 0.8999, 0.9028, 0.889, 0.8033, 0.4407, 0.7924, 0.4399, 0.7924, 0.4338, 0.8033, 0.433, 0.9224, 0.05721, 0.9333, 0.05618, 0.9333, 0.06037, 0.9224, 0.05934, 0.9384, 0.3741, 0.9275, 0.373, 0.9275, 0.3709, 0.9384, 0.3699, 0.9153, 0.9024, 0.9263, 0.9015, 0.9263, 0.9093, 0.9153, 0.9084, 0.9068, 0.1267, 0.9073, 0.1377, 0.8972, 0.1377, 0.8977, 0.1267, 0.8597, 0.1268, 0.8706, 0.1267, 0.8706, 0.1377, 0.8597, 0.1376, 0.8956, 0.1895, 0.8953, 0.2004, 0.8852, 0.2004, 0.8848, 0.1895, 0.919, 0.3149, 0.9183, 0.3258, 0.9106, 0.3258, 0.9099, 0.3149, 0.2609, 0.9251, 0.25, 0.9242, 0.25, 0.92, 0.2609, 0.919, 0.1892, 0.92, 0.2001, 0.919, 0.2001, 0.9251, 0.1892, 0.9242, 0.9182, 0.1519, 0.9189, 0.1628, 0.9098, 0.1628, 0.9105, 0.1519, 0.8847, 0.6135, 0.8957, 0.6132, 0.8957, 0.624, 0.8847, 0.6237, 0.8832, 0.1393, 0.8831, 0.1503, 0.8724, 0.1503, 0.8723, 0.1393, 0.9129, 0.8034, 0.9124, 0.8143, 0.9033, 0.8143, 0.9028, 0.8034, 0.07453, 0.9268, 0.06362, 0.926, 0.06362, 0.9199, 0.07453, 0.919, 0.08874, 0.9295, 0.09964, 0.9284, 0.09964, 0.9326, 0.08874, 0.9316, 0.1122, 0.9326, 0.1013, 0.9316, 0.1013, 0.9295, 0.1122, 0.9284, 0.1264, 0.9199, 0.1373, 0.919, 0.1373, 0.9268, 0.1264, 0.926, 0.9069, 0.676, 0.9074, 0.6869, 0.8973, 0.6869, 0.8978, 0.676, 0.883, 0.3407, 0.8831, 0.3516, 0.8721, 0.3516, 0.8722, 0.3407, 0.8955, 0.5753, 0.8952, 0.5862, 0.885, 0.5862, 0.8847, 0.5753, 0.9189, 0.1895, 0.9182, 0.2004, 0.9105, 0.2004, 0.9098, 0.1895, 0.8921, 0.4749, 0.8812, 0.474, 0.8812, 0.4698, 0.8921, 0.4688, 0.4227, 0.9219, 0.4336, 0.921, 0.4336, 0.927, 0.4227, 0.9261, 0.9181, 0.5878, 0.9188, 0.5988, 0.9097, 0.5988, 0.9104, 0.5878, 0.8827, 0.1645, 0.883, 0.1754, 0.8723, 0.1754, 0.8726, 0.1645, 0.4461, 0.8463, 0.446, 0.8572, 0.4352, 0.8572, 0.4351, 0.8463, 0.9129, 0.7295, 0.9124, 0.7405, 0.9033, 0.7405, 0.9028, 0.7295, 0.8535, 0.4407, 0.8426, 0.4399, 0.8426, 0.4338, 0.8535, 0.433, 0.9028, 0.9328, 0.9137, 0.9318, 0.9137, 0.936, 0.9028, 0.9349, 0.9133, 0.5593, 0.9024, 0.5583, 0.9024, 0.5562, 0.9133, 0.5551, 0.9153, 0.7429, 0.9263, 0.7421, 0.9263, 0.7498, 0.9153, 0.749, 0.9069, 0.2528, 0.9074, 0.2637, 0.8973, 0.2637, 0.8978, 0.2528, 0.8669, 0.4563, 0.867, 0.4672, 0.8561, 0.4672, 0.8562, 0.4563, 0.8956, 0.1016, 0.8953, 0.1125, 0.8852, 0.1125, 0.8848, 0.1016, 0.9182, 0.7012, 0.9175, 0.7121, 0.9098, 0.7121, 0.9091, 0.7012, 0.9137, 0.9301, 0.9028, 0.9292, 0.9028, 0.925, 0.9137, 0.924, 0.222, 0.92, 0.2329, 0.919, 0.2329, 0.9251, 0.222, 0.9242, 0.9176, 0.07637, 0.9183, 0.08729, 0.9092, 0.08729, 0.9099, 0.07637, 0.8952, 0.6004, 0.8955, 0.6114, 0.8847, 0.6114, 0.885, 0.6004, 0.8832, 0.05119, 0.8831, 0.06213, 0.8724, 0.06213, 0.8723, 0.05119, 0.9125, 0.4194, 0.912, 0.4303, 0.9029, 0.4303, 0.9024, 0.4194, 0.1625, 0.9268, 0.1515, 0.926, 0.1515, 0.9199, 0.1625, 0.919, 0.4227, 0.9297, 0.4336, 0.9287, 0.4336, 0.9329, 0.4227, 0.9319, 0.01172, 0.9326, 0.000825, 0.9316, 0.000825, 0.9295, 0.01172, 0.9284, 0.915, 0.3707, 0.9259, 0.3699, 0.9259, 0.3776, 0.915, 0.3768, 0.9069, 0.6258, 0.9074, 0.6367, 0.8973, 0.6367, 0.8978, 0.6258, 0.8705, 0.01342, 0.8706, 0.02436, 0.8597, 0.02436, 0.8598, 0.01342, 0.8955, 0.2903, 0.8952, 0.3013, 0.885, 0.3013, 0.8847, 0.2903, 0.9232, 0.4068, 0.9226, 0.4177, 0.9148, 0.4177, 0.9141, 0.4068, 0.9325, 0.2083, 0.9216, 0.2073, 0.9216, 0.2031, 0.9325, 0.2022, 0.9221, 0.2913, 0.933, 0.2903, 0.933, 0.2964, 0.9221, 0.2955, 0.9182, 0.1645, 0.9189, 0.1754, 0.9098, 0.1754, 0.9105, 0.1645, 0.4581, 0.884, 0.4585, 0.895, 0.4477, 0.895, 0.448, 0.884, 0.8706, 0.000825, 0.8705, 0.01177, 0.8598, 0.01177, 0.8597, 0.000825, 0.9129, 0.8159, 0.9124, 0.8269, 0.9033, 0.8269, 0.9028, 0.8159, 0.9294, 0.2402, 0.9286, 0.2511, 0.9225, 0.2511, 0.9216, 0.2402, 0.9272, 0.4505, 0.9381, 0.4495, 0.9381, 0.4537, 0.9272, 0.4527, 0.9366, 0.5366, 0.9257, 0.5356, 0.9257, 0.5334, 0.9366, 0.5324, 0.9275, 0.02519, 0.9283, 0.0361, 0.9206, 0.0361, 0.9214, 0.02519, 0.9069, 0.7012, 0.9074, 0.7121, 0.8973, 0.7121, 0.8978, 0.7012, 0.883, 0.2777, 0.8831, 0.2887, 0.8721, 0.2887, 0.8722, 0.2777, 0.883, 0.1771, 0.8827, 0.188, 0.8726, 0.188, 0.8723, 0.1771, 0.9232, 0.4194, 0.9226, 0.4303, 0.9148, 0.4303, 0.9141, 0.4194, 0.9283, 0.6886, 0.9274, 0.6995, 0.9232, 0.6995, 0.9223, 0.6886, 0.9304, 0.8034, 0.9314, 0.8143, 0.9253, 0.8143, 0.9262, 0.8034, 0.9182, 0.000825, 0.9189, 0.01175, 0.9098, 0.01175, 0.9105, 0.000825, 0.8953, 0.06378, 0.8956, 0.07472, 0.8848, 0.07472, 0.8852, 0.06378, 0.4528, 0.7975, 0.4527, 0.8084, 0.442, 0.8084, 0.4418, 0.7975, 0.9129, 0.7539, 0.9124, 0.7648, 0.9033, 0.7648, 0.9028, 0.7539, 0.9298, 0.2272, 0.929, 0.2381, 0.9229, 0.2381, 0.9221, 0.2272, 0.9272, 0.4447, 0.9381, 0.4437, 0.9381, 0.4479, 0.9272, 0.4468, 0.01172, 0.9385, 0.000825, 0.9374, 0.000825, 0.9353, 0.01172, 0.9343, 0.9276, 0.3149, 0.9284, 0.3258, 0.9206, 0.3258, 0.9215, 0.3149, 0.912, 0.5016, 0.9125, 0.5125, 0.9024, 0.5125, 0.9029, 0.5016, 0.883, 0.2274, 0.8831, 0.2383, 0.8721, 0.2383, 0.8722, 0.2274, 0.8955, 0.2272, 0.8952, 0.2381, 0.885, 0.2381, 0.8847, 0.2272, 0.9232, 0.3573, 0.9226, 0.3682, 0.9148, 0.3682, 0.9141, 0.3573, 0.9308, 0.8411, 0.9299, 0.852, 0.9257, 0.852, 0.9247, 0.8411, 0.9299, 0.717, 0.9308, 0.7279, 0.9247, 0.7279, 0.9257, 0.717, 0.4437, 0.9092, 0.4444, 0.9201, 0.4353, 0.9201, 0.436, 0.9092, 0.8952, 0.6508, 0.8955, 0.6617, 0.8847, 0.6617, 0.885, 0.6508, 0.8706, 0.1771, 0.8705, 0.188, 0.8598, 0.188, 0.8597, 0.1771, 0.9074, 0.2402, 0.9069, 0.2511, 0.8978, 0.2511, 0.8973, 0.2402, 0.9276, 0.7012, 0.9267, 0.7121, 0.9207, 0.7121, 0.9198, 0.7012, 0.02591, 0.9353, 0.0368, 0.9343, 0.0368, 0.9385, 0.02591, 0.9374, 0.2252, 0.9387, 0.2143, 0.9377, 0.2143, 0.9355, 0.2252, 0.9345, 0.9275, 0.1519, 0.9283, 0.1628, 0.9206, 0.1628, 0.9214, 0.1519, 0.9069, 0.2022, 0.9074, 0.2131, 0.8973, 0.2131, 0.8978, 0.2022, 0.8669, 0.4437, 0.867, 0.4546, 0.8561, 0.4546, 0.8562, 0.4437, 0.883, 0.1519, 0.8827, 0.1629, 0.8726, 0.1629, 0.8723, 0.1519, 0.9236, 0.7295, 0.9229, 0.7405, 0.9152, 0.7405, 0.9145, 0.7295, 0.9281, 0.5753, 0.9272, 0.5862, 0.923, 0.5862, 0.9221, 0.5753, 0.93, 0.3573, 0.931, 0.3682, 0.9249, 0.3682, 0.9258, 0.3573, 0.9229, 0.8159, 0.9236, 0.8269, 0.9145, 0.8269, 0.9152, 0.8159, 0.8952, 0.6634, 0.8955, 0.6743, 0.8847, 0.6743, 0.885, 0.6634, 0.8832, 0.02601, 0.8831, 0.03695, 0.8724, 0.03695, 0.8723, 0.02601, 0.9075, 0.08896, 0.907, 0.09989, 0.8979, 0.09989, 0.8974, 0.08896, 0.9283, 0.1645, 0.9275, 0.1754, 0.9214, 0.1754, 0.9206, 0.1645, 0.9275, 0.3767, 0.9384, 0.3757, 0.9384, 0.3799, 0.9275, 0.3789, 0.0494, 0.9385, 0.0385, 0.9374, 0.0385, 0.9353, 0.0494, 0.9343, 0.9266, 0.1141, 0.9275, 0.1251, 0.9197, 0.1251, 0.9206, 0.1141, 0.9069, 0.6132, 0.9074, 0.6242, 0.8973, 0.6242, 0.8978, 0.6132, 0.8705, 0.1141, 0.8706, 0.1251, 0.8597, 0.1251, 0.8598, 0.1141, 0.8955, 0.5878, 0.8952, 0.5988, 0.885, 0.5988, 0.8847, 0.5878, 0.919, 0.2771, 0.9183, 0.2881, 0.9106, 0.2881, 0.9099, 0.2771, 0.9281, 0.6004, 0.9272, 0.6113, 0.923, 0.6113, 0.9221, 0.6004, 0.9299, 0.8537, 0.9308, 0.8646, 0.9247, 0.8646, 0.9257, 0.8537, 0.9226, 0.5016, 0.9232, 0.5125, 0.9141, 0.5125, 0.9148, 0.5016, 0.8953, 0.1393, 0.8956, 0.1503, 0.8848, 0.1503, 0.8852, 0.1393, 0.8706, 0.06378, 0.8705, 0.07472, 0.8598, 0.07472, 0.8597, 0.06378, 0.9129, 0.8764, 0.9124, 0.8873, 0.9033, 0.8873, 0.9028, 0.8764, 0.9294, 0.676, 0.9286, 0.6869, 0.9225, 0.6869, 0.9216, 0.676, 0.1247, 0.9374, 0.1138, 0.9385, 0.1138, 0.9343, 0.1247, 0.9353, 0.08873, 0.9343, 0.09962, 0.9353, 0.09962, 0.9374, 0.08873, 0.9385, 0.9276, 0.6376, 0.9284, 0.6485, 0.9206, 0.6485, 0.9215, 0.6376, 0.9069, 0.2653, 0.9074, 0.2763, 0.8973, 0.2763, 0.8978, 0.2653, 0.8831, 0.07637, 0.8832, 0.08731, 0.8723, 0.08731, 0.8724, 0.07637, 0.8956, 0.0386, 0.8953, 0.04953, 0.8852, 0.04953, 0.8848, 0.0386, 0.9236, 0.8285, 0.9229, 0.8394, 0.9152, 0.8394, 0.9145, 0.8285, 0.931, 0.4068, 0.93, 0.4177, 0.9258, 0.4177, 0.9249, 0.4068, 0.9304, 0.7295, 0.9314, 0.7404, 0.9253, 0.7404, 0.9262, 0.7295, 0.9229, 0.7665, 0.9236, 0.7774, 0.9145, 0.7774, 0.9152, 0.7665, 0.8952, 0.6886, 0.8955, 0.6995, 0.8847, 0.6995, 0.885, 0.6886, 0.8831, 0.5753, 0.883, 0.5862, 0.8722, 0.5862, 0.8721, 0.5753, 0.9129, 0.7908, 0.9124, 0.8017, 0.9033, 0.8017, 0.9028, 0.7908, 0.9294, 0.2527, 0.9286, 0.2637, 0.9225, 0.2637, 0.9216, 0.2527, 0.9384, 0.441, 0.9275, 0.442, 0.9275, 0.4378, 0.9384, 0.4388, 0.07617, 0.9343, 0.08706, 0.9353, 0.08706, 0.9374, 0.07617, 0.9385, 0.9268, 0.07637, 0.9277, 0.08728, 0.9199, 0.08728, 0.9208, 0.07637, 0.9069, 0.3031, 0.9074, 0.3141, 0.8973, 0.3141, 0.8978, 0.3031, 0.883, 0.6886, 0.8831, 0.6995, 0.8721, 0.6995, 0.8722, 0.6886, 0.4459, 0.8966, 0.4455, 0.9076, 0.4354, 0.9076, 0.4351, 0.8966, 0.919, 0.6376, 0.9183, 0.6485, 0.9106, 0.6485, 0.9099, 0.6376, 0.931, 0.3816, 0.93, 0.3925, 0.9258, 0.3925, 0.9249, 0.3816, 0.9304, 0.7539, 0.9314, 0.7648, 0.9253, 0.7648, 0.9262, 0.7539, 0.9182, 0.02519, 0.9189, 0.03611, 0.9098, 0.03611, 0.9105, 0.02519, 0.8917, 0.4437, 0.892, 0.4546, 0.8813, 0.4546, 0.8816, 0.4437, 0.8831, 0.5878, 0.883, 0.5988, 0.8722, 0.5988, 0.8721, 0.5878, 0.9125, 0.4068, 0.912, 0.4177, 0.9029, 0.4177, 0.9024, 0.4068, 0.9293, 0.1393, 0.9285, 0.1502, 0.9224, 0.1502, 0.9216, 0.1393, 0.9384, 0.4351, 0.9275, 0.4361, 0.9275, 0.432, 0.9384, 0.433, 0.2626, 0.9345, 0.2735, 0.9355, 0.2735, 0.9377, 0.2626, 0.9387, 0.9249, 0.4563, 0.9257, 0.4672, 0.918, 0.4672, 0.9188, 0.4563, 0.9068, 0.0621, 0.9073, 0.07303, 0.8972, 0.07303, 0.8977, 0.0621, 0.883, 0.2148, 0.8831, 0.2257, 0.8721, 0.2257, 0.8722, 0.2148, 0.9078, 0.6004, 0.9075, 0.6114, 0.8974, 0.6114, 0.8971, 0.6004, 0.9236, 0.8034, 0.9229, 0.8143, 0.9152, 0.8143, 0.9145, 0.8034, 0.9281, 0.6634, 0.9272, 0.6743, 0.923, 0.6743, 0.9221, 0.6634, 0.4596, 0.7975, 0.4605, 0.8084, 0.4544, 0.8084, 0.4554, 0.7975, 0.9226, 0.3816, 0.9232, 0.3926, 0.9141, 0.3926, 0.9148, 0.3816, 0.8953, 0.000825, 0.8956, 0.01176, 0.8848, 0.01176, 0.8852, 0.000825, 0.8706, 0.02601, 0.8705, 0.03695, 0.8598, 0.03695, 0.8597, 0.02601, 0.9125, 0.489, 0.912, 0.4999, 0.9029, 0.4999, 0.9024, 0.489, 0.9283, 0.1895, 0.9275, 0.2004, 0.9214, 0.2004, 0.9205, 0.1895, 0.2001, 0.9377, 0.1892, 0.9387, 0.1892, 0.9345, 0.2001, 0.9355, 0.2018, 0.9345, 0.2126, 0.9355, 0.2126, 0.9377, 0.2018, 0.9387, 0.9223, 0.8411, 0.9231, 0.852, 0.9153, 0.852, 0.9162, 0.8411, 0.9068, 0.03776, 0.9073, 0.04869, 0.8972, 0.04869, 0.8977, 0.03776, 0.4586, 0.8463, 0.4587, 0.8572, 0.4477, 0.8572, 0.4478, 0.8463, 0.8956, 0.1267, 0.8953, 0.1377, 0.8852, 0.1377, 0.8848, 0.1267, 0.9241, 0.545, 0.9234, 0.5559, 0.9156, 0.5559, 0.915, 0.545, 0.2484, 0.919, 0.2474, 0.9299, 0.2433, 0.9299, 0.2423, 0.919, 0.2397, 0.919, 0.2407, 0.9299, 0.2346, 0.9299, 0.2355, 0.919, 0.9183, 0.214, 0.919, 0.2249, 0.9099, 0.2249, 0.9106, 0.214, 0.9043, 0.4563, 0.9046, 0.4672, 0.8939, 0.4672, 0.8942, 0.4563, 0.8831, 0.2903, 0.883, 0.3013, 0.8722, 0.3013, 0.8721, 0.2903, 0.9129, 0.8285, 0.9124, 0.8395, 0.9033, 0.8395, 0.9028, 0.8285, 0.02594, 0.919, 0.03685, 0.9199, 0.03685, 0.926, 0.02594, 0.9268, 0.1373, 0.9316, 0.1264, 0.9326, 0.1264, 0.9284, 0.1373, 0.9295, 0.1641, 0.9345, 0.175, 0.9355, 0.175, 0.9377, 0.1641, 0.9387, 0.9263, 0.7859, 0.9153, 0.7868, 0.9153, 0.779, 0.9263, 0.7799, 0.912, 0.3573, 0.9125, 0.3682, 0.9024, 0.3682, 0.9029, 0.3573, 0.883, 0.3281, 0.8831, 0.339, 0.8721, 0.339, 0.8722, 0.3281, 0.8956, 0.02601, 0.8953, 0.03694, 0.8852, 0.03694, 0.8848, 0.02601, 0.9232, 0.489, 0.9226, 0.4999, 0.9148, 0.4999, 0.9141, 0.489, 0.1767, 0.9268, 0.1876, 0.9277, 0.1876, 0.9319, 0.1767, 0.9329, 0.2001, 0.9319, 0.1892, 0.9329, 0.1892, 0.9268, 0.2001, 0.9277, 0.9234, 0.5199, 0.9241, 0.5308, 0.915, 0.5308, 0.9156, 0.5199, 0.9075, 0.2272, 0.9078, 0.2381, 0.8971, 0.2381, 0.8974, 0.2272, 0.8832, 0.06378, 0.8831, 0.07472, 0.8724, 0.07472, 0.8723, 0.06378, 0.9125, 0.3942, 0.912, 0.4051, 0.9029, 0.4051, 0.9024, 0.3942, 0.139, 0.919, 0.1499, 0.9199, 0.1499, 0.926, 0.139, 0.9268, 0.9204, 0.3546, 0.9095, 0.3556, 0.9095, 0.3514, 0.9204, 0.3525, 0.9153, 0.9336, 0.9262, 0.9346, 0.9262, 0.9368, 0.9153, 0.9378, 0.7782, 0.4399, 0.7673, 0.4407, 0.7673, 0.433, 0.7782, 0.4338, 0.9068, 0.1393, 0.9073, 0.1503, 0.8972, 0.1503, 0.8977, 0.1393, 0.4334, 0.8337, 0.4335, 0.8446, 0.4225, 0.8446, 0.4226, 0.8337, 0.9078, 0.5753, 0.9075, 0.5862, 0.8974, 0.5862, 0.8971, 0.5753, 0.9232, 0.3942, 0.9226, 0.4051, 0.9148, 0.4051, 0.9141, 0.3942, 0.25, 0.9268, 0.2609, 0.9277, 0.2609, 0.9319, 0.25, 0.9329, 0.9262, 0.931, 0.9153, 0.9319, 0.9153, 0.9259, 0.9262, 0.9268, 0.9229, 0.8764, 0.9236, 0.8873, 0.9145, 0.8873, 0.9152, 0.8764, 0.4332, 0.8966, 0.4335, 0.9076, 0.4227, 0.9076, 0.4231, 0.8966, 0.8832, 0.0386, 0.8831, 0.04954, 0.8724, 0.04954, 0.8723, 0.0386, 0.9125, 0.3816, 0.912, 0.3926, 0.9029, 0.3926, 0.9024, 0.3816, 0.1013, 0.919, 0.1122, 0.9199, 0.1122, 0.926, 0.1013, 0.9268, 0.02426, 0.9316, 0.01337, 0.9326, 0.01337, 0.9284, 0.02426, 0.9295, 0.2346, 0.9316, 0.2455, 0.9326, 0.2455, 0.9348, 0.2346, 0.9358, 0.8159, 0.4399, 0.8049, 0.4407, 0.8049, 0.433, 0.8159, 0.4338, 0.9068, 0.1016, 0.9073, 0.1125, 0.8972, 0.1125, 0.8977, 0.1016, 0.883, 0.6256, 0.8831, 0.6366, 0.8721, 0.6366, 0.8722, 0.6256, 0.9044, 0.4437, 0.9041, 0.4546, 0.894, 0.4546, 0.8936, 0.4437, 0.9236, 0.7539, 0.9229, 0.7648, 0.9152, 0.7648, 0.9145, 0.7539, 0.9224, 0.01342, 0.9333, 0.01437, 0.9333, 0.01855, 0.9224, 0.0195, 0.867, 0.474, 0.8561, 0.4749, 0.8561, 0.4688, 0.867, 0.4698, 0.9229, 0.7908, 0.9236, 0.8017, 0.9145, 0.8017, 0.9152, 0.7908, 0.9075, 0.2903, 0.9078, 0.3013, 0.8971, 0.3013, 0.8974, 0.2903, 0.8831, 0.7012, 0.883, 0.7121, 0.8722, 0.7121, 0.8721, 0.7012, 0.9074, 0.5627, 0.9069, 0.5736, 0.8978, 0.5736, 0.8973, 0.5627, 0.07618, 0.919, 0.08709, 0.9199, 0.08709, 0.926, 0.07618, 0.9268, 0.4584, 0.9377, 0.4475, 0.9387, 0.4475, 0.9345, 0.4584, 0.9356, 0.1013, 0.9343, 0.1122, 0.9353, 0.1122, 0.9374, 0.1013, 0.9385, 0.7279, 0.4399, 0.717, 0.4407, 0.717, 0.433, 0.7279, 0.4338, 0.9068, 0.1141, 0.9073, 0.1251, 0.8972, 0.1251, 0.8977, 0.1141, 0.883, 0.613, 0.8831, 0.624, 0.8721, 0.624, 0.8722, 0.613, 0.883, 0.01342, 0.8827, 0.02436, 0.8726, 0.02436, 0.8723, 0.01342, 0.9241, 0.5324, 0.9234, 0.5433, 0.9156, 0.5433, 0.915, 0.5324, 0.2703, 0.9268, 0.2812, 0.9277, 0.2812, 0.9319, 0.2703, 0.9329, 0.9046, 0.474, 0.8937, 0.4749, 0.8937, 0.4688, 0.9046, 0.4698, 0.9229, 0.889, 0.9236, 0.8999, 0.9145, 0.8999, 0.9152, 0.889, 0.8953, 0.1141, 0.8956, 0.1251, 0.8848, 0.1251, 0.8852, 0.1141, 0.8831, 0.2022, 0.883, 0.2131, 0.8722, 0.2131, 0.8721, 0.2022, 0.9024, 0.5199, 0.9133, 0.5204, 0.9133, 0.5295, 0.9024, 0.53, 0.9293, 0.0621, 0.9285, 0.07301, 0.9224, 0.07301, 0.9216, 0.0621, 0.1499, 0.9374, 0.139, 0.9385, 0.139, 0.9343, 0.1499, 0.9353, 0.1767, 0.9345, 0.1875, 0.9355, 0.1875, 0.9377, 0.1767, 0.9387, 0.9274, 0.5878, 0.9282, 0.5988, 0.9204, 0.5988, 0.9213, 0.5878, 0.9082, 0.1741, 0.8972, 0.1746, 0.8972, 0.1645, 0.9082, 0.165, 0.8795, 0.4437, 0.8796, 0.4546, 0.8687, 0.4546, 0.8688, 0.4437, 0.9078, 0.6508, 0.9075, 0.6617, 0.8974, 0.6617, 0.8971, 0.6508, 0.9098, 0.1771, 0.9207, 0.1778, 0.9207, 0.1855, 0.9098, 0.1862, 0.9318, 0.5199, 0.9308, 0.5308, 0.9267, 0.5308, 0.9257, 0.5199, 0.9304, 0.8159, 0.9314, 0.8268, 0.9253, 0.8268, 0.9262, 0.8159, 0.9199, 0.07052, 0.909, 0.0712, 0.909, 0.0621, 0.9199, 0.06278, 0.9075, 0.3407, 0.9078, 0.3516, 0.8971, 0.3516, 0.8974, 0.3407, 0.8832, 0.08896, 0.8831, 0.0999, 0.8724, 0.0999, 0.8723, 0.08896, 0.9028, 0.8411, 0.9137, 0.8416, 0.9137, 0.8507, 0.9028, 0.8512, 0.9293, 0.1267, 0.9285, 0.1376, 0.9224, 0.1376, 0.9216, 0.1267, 0.07452, 0.9374, 0.06362, 0.9385, 0.06362, 0.9343, 0.07452, 0.9353, 0.25, 0.9345, 0.2609, 0.9355, 0.2609, 0.9377, 0.25, 0.9387, 0.9267, 0.5627, 0.9276, 0.5736, 0.9198, 0.5736, 0.9207, 0.5627, 0.9082, 0.01043, 0.8972, 0.01093, 0.8972, 0.000825, 0.9082, 0.00133, 0.8831, 0.1016, 0.8832, 0.1125, 0.8723, 0.1125, 0.8724, 0.1016, 0.8971, 0.5878, 0.9081, 0.5882, 0.9081, 0.5983, 0.8971, 0.5986, 0.9098, 0.05034, 0.9207, 0.05102, 0.9207, 0.05876, 0.9098, 0.05944, 0.9314, 0.8285, 0.9304, 0.8394, 0.9262, 0.8394, 0.9253, 0.8285, 0.93, 0.489, 0.931, 0.4999, 0.9249, 0.4999, 0.9258, 0.489, 0.9199, 0.1352, 0.909, 0.1358, 0.909, 0.1267, 0.9199, 0.1274, 0.8832, 0.2001, 0.8723, 0.2004, 0.8723, 0.1897, 0.8832, 0.19, 0.8831, 0.6634, 0.883, 0.6743, 0.8722, 0.6743, 0.8721, 0.6634, 0.9024, 0.3699, 0.9133, 0.3704, 0.9133, 0.3795, 0.9024, 0.38, 0.9284, 0.214, 0.9276, 0.2249, 0.9215, 0.2249, 0.9206, 0.214, 0.9383, 0.4653, 0.9274, 0.4663, 0.9274, 0.4621, 0.9383, 0.4631, 0.1515, 0.9343, 0.1624, 0.9353, 0.1624, 0.9374, 0.1515, 0.9385, 0.9268, 0.08895, 0.9277, 0.09986, 0.9199, 0.09986, 0.9208, 0.08895, 0.908, 0.6982, 0.8971, 0.6987, 0.8971, 0.6886, 0.908, 0.6891, 0.883, 0.6508, 0.8831, 0.6617, 0.8721, 0.6617, 0.8722, 0.6508, 0.8971, 0.3281, 0.9081, 0.3284, 0.9081, 0.3385, 0.8971, 0.3388, 0.915, 0.432, 0.9259, 0.4326, 0.9259, 0.4404, 0.915, 0.4411, 0.9314, 0.889, 0.9304, 0.8999, 0.9262, 0.8999, 0.9253, 0.889, 0.9304, 0.7665, 0.9314, 0.7774, 0.9253, 0.7774, 0.9262, 0.7665, 0.9137, 0.9217, 0.9028, 0.9224, 0.9028, 0.9133, 0.9137, 0.914, 0.8957, 0.2252, 0.8847, 0.2255, 0.8847, 0.2148, 0.8957, 0.2151, 0.8706, 0.0386, 0.8705, 0.04954, 0.8598, 0.04954, 0.8597, 0.0386, 0.9401, 0.7098, 0.9292, 0.7109, 0.9292, 0.7087, 0.9219, 0.2099, 0.9326, 0.212, 0.9216, 0.212, 0.307, 0.935, 0.2963, 0.9372, 0.2961, 0.935, 0.3464, 0.935, 0.3574, 0.935, 0.3466, 0.9372, 0.9385, 0.5141, 0.9278, 0.5163, 0.9276, 0.5141, 0.3213, 0.935, 0.3322, 0.935, 0.3215, 0.9372, 0.9388, 0.7497, 0.9281, 0.7518, 0.9279, 0.7497, 0.2835, 0.935, 0.2944, 0.935, 0.2837, 0.9372, 0.4094, 0.9372, 0.4201, 0.935, 0.4203, 0.9372, 0.9326, 0.6357, 0.9216, 0.6357, 0.9324, 0.6335, 0.3968, 0.9372, 0.4075, 0.935, 0.4077, 0.9372, 0.9401, 0.7071, 0.9292, 0.706, 0.9401, 0.7049, 0.9293, 0.07744, 0.9402, 0.07637, 0.9402, 0.0785, 0.4528, 0.8122, 0.4418, 0.8122, 0.4526, 0.8101, 0.359, 0.935, 0.37, 0.935, 0.3698, 0.9372, 0.9401, 0.5736, 0.9292, 0.5725, 0.9401, 0.5714, 0.9298, 0.5801, 0.9407, 0.579, 0.9407, 0.5812, 0.8957, 0.3554, 0.8847, 0.3554, 0.8955, 0.3533, 0.9293, 0.09002, 0.9402, 0.08895, 0.9402, 0.09108, 0.933, 0.3556, 0.922, 0.3556, 0.9328, 0.3535, 0.9279, 0.7812, 0.9386, 0.779, 0.9388, 0.7812, 0.9326, 0.2752, 0.9216, 0.2752, 0.9324, 0.2731, 0.9298, 0.6015, 0.9407, 0.6004, 0.9407, 0.6026, 0.9083, 0.7159, 0.8973, 0.7159, 0.9081, 0.7138, 0.9279, 0.9074, 0.9386, 0.9053, 0.9388, 0.9074, 0.9401, 0.7033, 0.9292, 0.7022, 0.9401, 0.7012, 0.9279, 0.928, 0.9386, 0.9259, 0.9388, 0.928, 0.8831, 0.3554, 0.8721, 0.3554, 0.8829, 0.3533, 0.9279, 0.748, 0.9386, 0.7459, 0.9388, 0.748, 0.8957, 0.7159, 0.8847, 0.7159, 0.8955, 0.7138, 0.9279, 0.9374, 0.9388, 0.9374, 0.9386, 0.9395, 0.9137, 0.9397, 0.9028, 0.9387, 0.9137, 0.9376, 0.9293, 0.08501, 0.9402, 0.08394, 0.9402, 0.08607, 0.8831, 0.7159, 0.8721, 0.7159, 0.8829, 0.7138, 0.9298, 0.6053, 0.9407, 0.6042, 0.9407, 0.6064, 0.9133, 0.5163, 0.9024, 0.5163, 0.9131, 0.5141, 0.3716, 0.9372, 0.3824, 0.935, 0.3826, 0.9372, 0.3196, 0.9372, 0.3087, 0.9372, 0.3194, 0.935, 0.9298, 0.5839, 0.9407, 0.5828, 0.9407, 0.585, 0.3448, 0.9372, 0.3339, 0.9372, 0.3446, 0.935, 0.2455, 0.9374, 0.2348, 0.9396, 0.2346, 0.9374, 0.9292, 0.7125, 0.9401, 0.7136, 0.9292, 0.7147, 0.9402, 0.5627, 0.9294, 0.5648, 0.9292, 0.5627, 0.9224, 0.02115, 0.9333, 0.02115, 0.9226, 0.02327, 0.9401, 0.1141, 0.9293, 0.1163, 0.9291, 0.1141, 0.915, 0.5141, 0.9259, 0.5141, 0.9152, 0.5163, 0.9402, 0.5664, 0.9294, 0.5686, 0.9292, 0.5664, 0.9279, 0.7846, 0.9388, 0.7846, 0.9281, 0.7868, 0.9402, 0.0938, 0.9293, 0.09487, 0.9293, 0.09273, 0.9281, 0.9336, 0.9388, 0.9357, 0.9279, 0.9357, 0.9401, 0.1179, 0.9293, 0.12, 0.9291, 0.1179, 0.9279, 0.7421, 0.9388, 0.7421, 0.9281, 0.7442, 0.9407, 0.6519, 0.9298, 0.6529, 0.9298, 0.6508, 0.9279, 0.8662, 0.9388, 0.8662, 0.9281, 0.8684, 0.9407, 0.5763, 0.9298, 0.5774, 0.9298, 0.5753, 0.9298, 0.608, 0.9407, 0.6091, 0.9298, 0.6101, 0.9388, 0.9015, 0.9281, 0.9037, 0.9279, 0.9015, 0.9279, 0.87, 0.9388, 0.87, 0.9281, 0.8721, 0.9402, 0.09759, 0.9293, 0.09865, 0.9293, 0.09652, 0.9279, 0.9296, 0.9388, 0.9296, 0.9281, 0.9318, 0.9388, 0.9091, 0.9281, 0.9112, 0.9279, 0.9091, 0.9293, 0.08015, 0.9402, 0.08122, 0.9293, 0.08229, 0.909, 0.04869, 0.9095, 0.03776, 0.9186, 0.03776, 0.9191, 0.04869, 0.9298, 0.3407, 0.929, 0.3516, 0.9229, 0.3516, 0.9221, 0.3407, 0.1373, 0.9374, 0.1264, 0.9385, 0.1264, 0.9343, 0.1373, 0.9353, 0.4227, 0.9345, 0.4336, 0.9356, 0.4336, 0.9377, 0.4227, 0.9387, 0.9286, 0.6132, 0.9294, 0.6241, 0.9216, 0.6241, 0.9225, 0.6132, 0.9033, 0.7774, 0.9028, 0.7665, 0.9129, 0.7665, 0.9124, 0.7774, 0.8831, 0.1141, 0.8832, 0.1251, 0.8723, 0.1251, 0.8724, 0.1141, 0.4475, 0.9076, 0.4478, 0.8966, 0.4579, 0.8966, 0.4582, 0.9076, 0.9153, 0.9242, 0.916, 0.9133, 0.9238, 0.9133, 0.9244, 0.9242, 0.3952, 0.935, 0.3844, 0.9372, 0.3842, 0.935, 0.9318, 0.4764, 0.9308, 0.4873, 0.9267, 0.4873, 0.9257, 0.4764, 0.9304, 0.8764, 0.9314, 0.8873, 0.9253, 0.8873, 0.9262, 0.8764, 0.9291, 0.1217, 0.9401, 0.1217, 0.9293, 0.1238, 0.9156, 0.4873, 0.915, 0.4764, 0.9241, 0.4764, 0.9234, 0.4873, 0.8974, 0.6743, 0.8971, 0.6634, 0.9078, 0.6634, 0.9075, 0.6743, 0.8832, 0.1267, 0.8831, 0.1377, 0.8724, 0.1377, 0.8723, 0.1267, 0.6926, 0.4627, 0.4929, 0.4627, 0.4636, 0.2022, 0.7154, 0.2022, 0.06747, 0.000825, 0.4619, 0.000825, 0.4619, 0.2543, 0.000825, 0.2543, 0.6861, 0.7161, 0.4863, 0.7161, 0.4636, 0.4643, 0.7154, 0.4643, 0.4619, 0.5088, 0.06747, 0.5088, 0.000825, 0.256, 0.4619, 0.256, 0.000825, 0.7623, 0.000825, 0.5105, 0.4619, 0.5105, 0.4619, 0.7623, 0.858, 0.000825, 0.858, 0.2005, 0.4636, 0.2005, 0.4636, 0.000825, 0.2954, 0.8493, 0.345, 0.8487, 0.3575, 0.8963, 0.2835, 0.8963, 0.744, 0.5199, 0.9007, 0.5199, 0.9007, 0.561, 0.717, 0.561, 0.4206, 0.8879, 0.3711, 0.8879, 0.3592, 0.8487, 0.4332, 0.8487, 0.9007, 0.5182, 0.744, 0.5175, 0.717, 0.4772, 0.9007, 0.4772, 0.717, 0.4313, 0.717, 0.3573, 0.9007, 0.3573, 0.9007, 0.4313, 0.4402, 0.7639, 0.4402, 0.8135, 0.2835, 0.8135, 0.2835, 0.7639, 0.4418, 0.7958, 0.4418, 0.7639, 0.4587, 0.7639, 0.4587, 0.7958, 0.2835, 0.9165, 0.4209, 0.9165, 0.4209, 0.9334, 0.2835, 0.9334, 0.4545, 0.832, 0.4225, 0.832, 0.4225, 0.8151, 0.4545, 0.8151, 0.4209, 0.9148, 0.2835, 0.9148, 0.2835, 0.8979, 0.4209, 0.8979, 0.717, 0.4756, 0.717, 0.4437, 0.8544, 0.4437, 0.8544, 0.4756, 0.4209, 0.8151, 0.4209, 0.847, 0.2835, 0.847, 0.2835, 0.8151, 0.7309, 0.2022, 0.8526, 0.2022, 0.8705, 0.3556, 0.717, 0.3556, 0.4636, 0.9992, 0.4636, 0.7178, 0.6181, 0.7178, 0.6181, 0.9988, 0.8526, 0.7161, 0.7309, 0.7161, 0.717, 0.5627, 0.8705, 0.5627, 0.9011, 0.8719, 0.6197, 0.8719, 0.6201, 0.7178, 0.9011, 0.7178, 0.000825, 0.9174, 0.000825, 0.7639, 0.2818, 0.7639, 0.2818, 0.9174, 0.9011, 0.8735, 0.9011, 0.9952, 0.6197, 0.9952, 0.6197, 0.8735])
me_sphere.use_remesh_preserve_volume = False
me_sphere.use_remesh_preserve_attributes = False
me_sphere.use_mirror_vertex_groups = False
me_sphere.update()
me_cube = bpy.data.meshes.new('Cube')
me_cube.from_pydata([(-0.1499, -0.1506, 1.631), (-0.1499, 0.25, 1.631), (0.2508, 0.25, 1.631), (0.2508, -0.1506, 1.631), (0.2878, -0.1506, 23.69), (0.2878, 0.25, 23.69), (0.6885, 0.25, 23.69), (0.6885, -0.1506, 23.69), (-0.2673, -0.2257, -0.795), (-0.2673, 0.3321, -0.795), (0.2905, 0.3321, -0.795), (0.2905, -0.2257, -0.795), (-0.2673, -0.2257, 1.623), (-0.2673, 0.3321, 1.623), (0.2905, 0.3321, 2.878), (0.2905, -0.2257, 2.878), (-0.2673, -0.2257, -0.7496), (-0.2673, 0.05324, 1.623), (-0.2673, 0.3321, -0.7496), (-0.2673, 0.05324, -0.795), (0.01161, 0.3321, 2.878), (0.2905, 0.3321, 1.577), (0.01161, 0.3321, -0.795), (0.2905, 0.05324, 2.878), (0.2905, -0.2257, 1.577), (0.2905, 0.05324, -0.795), (0.01161, -0.2257, 2.878), (0.01161, -0.2257, -0.795), (-0.2673, 0.05324, -0.7496), (0.01161, 0.05324, -0.795), (-0.2673, -0.2257, 0.4365), (-0.2673, 0.1927, 1.623), (-0.2673, 0.3321, 0.391), (-0.2673, -0.08621, -0.795), (0.1511, 0.3321, 2.878), (0.2905, 0.3321, 0.391), (-0.1278, 0.3321, -0.795), (0.2905, -0.08621, 2.878), (0.2905, -0.2257, 0.391), (0.2905, 0.1927, -0.795), (-0.1278, -0.2257, 2.878), (0.1511, -0.2257, -0.795), (-0.2673, -0.2257, 0.391), (-0.2673, -0.08621, 1.623), (-0.2673, 0.3321, 0.4365), (-0.2673, 0.1927, -0.795), (-0.1278, 0.3321, 2.878), (0.2905, 0.3321, 2.763), (0.1511, 0.3321, -0.795), (0.2905, 0.1927, 2.878), (0.2905, -0.2257, 2.763), (0.2905, -0.08621, -0.795), (0.1511, -0.2257, 2.878), (-0.1278, -0.2257, -0.795), (-0.2673, 0.05324, 0.391), (-0.2673, 0.05324, 0.4365), (-0.2673, -0.08621, -0.7496), (-0.2673, 0.1927, -0.7496), (0.1511, 0.05324, -0.795), (-0.1278, 0.05324, -0.795), (0.01161, -0.08621, -0.795), (0.01161, 0.1927, -0.795), (-0.1278, 0.05324, 2.878), (-0.2673, 0.1927, 0.391), (0.1511, 0.1927, -0.795), (-0.1278, 0.1927, 2.878), (-0.2673, -0.08621, 0.391), (-0.2673, -0.08621, 0.4365), (-0.2673, 0.1927, 0.4365), (0.1511, -0.08621, -0.795), (-0.1278, -0.08621, -0.795), (-0.1278, 0.1927, -0.795), (-0.1278, -0.08621, 2.878), (1.0, 1.0, -1.0), (1.0, -1.0, -1.0), (-1.0, -1.0, -1.0), (-1.0, 1.0, -1.0), (1.0, 1.0, 1.0), (1.0, -1.0, 1.0), (-1.0, -1.0, 1.0), (-1.0, 1.0, 1.0), (0.5131, 0.5, -1.0), (0.5131, -5.96e-08, -1.0), (0.5131, -0.5, -1.0), (0.5, 1.0, -1.0), (1.788e-07, 0.4931, -1.0), (-0.5, 1.0, -1.0), (1.0, 1.0, -0.5), (1.0, 1.0, 0.0), (1.0, 1.0, 0.5), (0.5, -1.0, -1.0), (-5.96e-08, -0.4897, -1.0), (-0.5, -1.0, -1.0), (1.0, -1.0, -0.5), (1.0, -1.0, 0.0), (1.0, -1.0, 0.5), (-0.4949, -0.5, -1.0), (-0.4949, 2.98e-07, -1.0), (-0.4949, 0.5, -1.0), (-1.0, -1.0, -0.5), (-1.0, -1.0, 0.0), (-1.0, -1.0, 0.5), (-1.0, 1.0, -0.5), (-1.0, 1.0, 0.0), (-1.0, 1.0, 0.5), (0.5131, 0.5, 1.0), (0.5131, -5.364e-07, 1.0), (0.5131, -0.5, 1.0), (0.5, 1.0, 1.0), (2.384e-07, 0.4931, 1.0), (-0.5, 1.0, 1.0), (0.5, -1.0, 1.0), (-5.364e-07, -0.4897, 1.0), (-0.5, -1.0, 1.0), (-0.4949, -0.5, 1.0), (-0.4949, 2.086e-07, 1.0), (-0.4949, 0.5, 1.0), (0.01313, 0.5, -1.0), (1.192e-07, 0.5, -1.0), (0.01313, -0.5, -1.0), (0.0, -0.5, -1.0), (0.01313, -0.5, 1.0), (4.47e-08, 0.5, 1.0), (-1.49e-07, -2.086e-07, 1.0), (-3.427e-07, -0.5, 1.0), (0.005057, 0.5, 1.0), (0.005056, 0.0, 1.0), (0.005056, -0.5, 1.0), (0.5131, 0.5, -0.5), (0.5131, -0.5, -0.5), (0.5131, 0.5, 0.0), (0.5131, -0.5, 0.0), (0.5131, 0.5, 0.5), (0.5131, -0.5, 0.5), (0.5, -1.0, -0.5), (-1.788e-07, -0.4897, -0.5), (-0.5, -1.0, -0.5), (0.5, -1.0, 0.0), (-2.98e-07, -0.4897, 0.0), (-0.5, -1.0, 0.0), (0.5, -1.0, 0.5), (-3.576e-07, -0.4897, 0.5), (-0.5, -1.0, 0.5), (-0.4949, -0.5, -0.5), (-0.4949, 0.5, -0.5), (-0.4949, -0.5, 0.0), (-0.4949, 0.5, 0.0), (-0.4949, -0.5, 0.5), (-0.4949, 0.5, 0.5), (0.5, 1.0, 0.5), (1.788e-07, 0.4931, 0.5), (-0.5, 1.0, 0.5), (0.5, 1.0, 0.0), (2.384e-07, 0.4931, 0.0), (-0.5, 1.0, 0.0), (0.5, 1.0, -0.5), (2.086e-07, 0.4931, -0.5), (-0.5, 1.0, -0.5)], [], [(4, 5, 1, 0), (5, 6, 2, 1), (6, 7, 3, 2), (7, 4, 0, 3), (0, 1, 2, 3), (7, 6, 5, 4), (63, 32, 9, 45), (64, 48, 10, 39), (66, 54, 19, 33), (67, 55, 28, 56), (68, 44, 18, 57), (69, 58, 25, 51), (70, 59, 29, 60), (71, 36, 22, 61), (54, 63, 45, 19), (28, 57, 63, 54), (57, 18, 32, 63), (58, 64, 39, 25), (29, 61, 64, 58), (61, 22, 48, 64), (65, 46, 13, 31, 17, 43, 12, 40, 72, 62), (42, 66, 33, 8), (16, 56, 66, 42), (56, 28, 54, 66), (30, 67, 56, 16), (55, 68, 57, 28), (31, 13, 44, 68, 55, 67, 30, 12, 43, 17), (35, 10, 48, 22, 36, 9, 32, 18, 44, 13, 46, 20, 34, 14, 47, 21), (38, 11, 51, 25, 39, 10, 35, 21, 47, 14, 49, 23, 37, 15, 50, 24), (41, 69, 51, 11), (27, 60, 69, 41), (60, 29, 58, 69), (53, 70, 60, 27), (8, 33, 70, 53), (33, 19, 59, 70), (59, 71, 61, 29), (19, 45, 71, 59), (45, 9, 36, 71), (42, 8, 53, 27, 41, 11, 38, 24, 50, 15, 52, 26, 40, 12, 30, 16), (37, 23, 49, 14, 34, 20, 46, 65, 62, 72, 40, 26, 52, 15), (91, 135, 138, 141, 112, 113, 142, 139, 136, 92), (142, 113, 79, 101, 100, 99, 75, 92, 136, 139), (119, 90, 91, 120), (121, 124, 112, 111), (124, 127, 113, 112), (74, 93, 94, 95, 78, 111, 140, 137, 134, 90), (108, 109, 122, 123, 126, 125, 110, 80, 116, 115, 114, 79, 113, 127, 124, 121, 111, 78, 107, 106, 105, 77), (84, 117, 118, 85, 156, 153, 150, 109, 108, 149, 152, 155), (122, 125, 126, 123), (73, 87, 88, 89, 77, 105, 132, 130, 128, 81), (133, 107, 78, 95, 94, 93, 74, 83, 129, 131), (90, 134, 137, 140, 111, 112, 141, 138, 135, 91), (81, 128, 130, 132, 105, 106, 107, 133, 131, 129, 83, 82), (157, 86, 76, 102, 103, 104, 80, 110, 151, 154), (148, 116, 80, 104, 103, 102, 76, 98, 144, 146), (75, 99, 100, 101, 79, 114, 147, 145, 143, 96), (77, 89, 88, 87, 73, 84, 155, 152, 149, 108), (96, 143, 145, 147, 114, 115, 116, 148, 146, 144, 98, 97), (110, 125, 122, 109, 150, 153, 156, 85, 86, 157, 154, 151), (98, 76, 86, 85, 118, 117, 84, 73, 81, 82, 83, 74, 90, 119, 120, 91, 92, 75, 96, 97)])
_uv = me_cube.uv_layers.new(name='UVMap')
_uv.uv.foreach_set('vector', [0.4026, 0.4561, 0.4026, 0.7277, 0.000193, 0.7277, 0.000193, 0.4561, 0.4026, 0.2723, 0.6029, 0.4557, 0.2006, 0.4557, 0.000193, 0.2723, 0.8053, 0.4561, 0.8053, 0.7277, 0.4029, 0.7277, 0.4029, 0.4561, 0.5687, 0.2719, 0.297, 0.2719, 0.000193, 0.000193, 0.2719, 0.000193, 0.000193, 0.9998, 0.000193, 0.7281, 0.2719, 0.7281, 0.2719, 0.9998, 0.569, 0.2719, 0.569, 0.000193, 0.8407, 0.000193, 0.8407, 0.2719, 0.7847, 0.6075, 0.8824, 0.6075, 0.8824, 0.7053, 0.7847, 0.7053, 0.0004617, 0.9995, 0.0004617, 0.9018, 0.09825, 0.9018, 0.09825, 0.9995, 0.1979, 0.9018, 0.2957, 0.9018, 0.2957, 0.9995, 0.1979, 0.9995, 0.09917, 0.9995, 0.09917, 0.9018, 0.197, 0.9018, 0.197, 0.9995, 0.7847, 0.5002, 0.7847, 0.4024, 0.8824, 0.4024, 0.8824, 0.5002, 0.8834, 0.6976, 0.8834, 0.5998, 0.9811, 0.5998, 0.9811, 0.6976, 0.5872, 0.804, 0.5872, 0.7062, 0.685, 0.7062, 0.685, 0.804, 0.5872, 0.9027, 0.5872, 0.8049, 0.685, 0.8049, 0.685, 0.9027, 0.8834, 0.3037, 0.9811, 0.3037, 0.9811, 0.4015, 0.8834, 0.4015, 0.2966, 0.9018, 0.3944, 0.9018, 0.3944, 0.9958, 0.2966, 0.9958, 0.4885, 0.9036, 0.5863, 0.9036, 0.5863, 0.9976, 0.4885, 0.9976, 0.8834, 0.5989, 0.8834, 0.5011, 0.9811, 0.5011, 0.9811, 0.5989, 0.5872, 0.7053, 0.5872, 0.6075, 0.685, 0.6075, 0.685, 0.7053, 0.6859, 0.804, 0.6859, 0.7062, 0.7837, 0.7062, 0.7837, 0.804, 0.8993, 0.0004617, 0.9971, 0.0004617, 0.9971, 0.1429, 0.8993, 0.1429, 0.8015, 0.1429, 0.7038, 0.1429, 0.606, 0.1429, 0.606, 0.0004617, 0.7038, 0.0004617, 0.8015, 0.0004617, 0.8834, 0.4024, 0.9811, 0.4024, 0.9811, 0.5002, 0.8834, 0.5002, 0.5872, 0.9036, 0.685, 0.9036, 0.685, 0.9976, 0.5872, 0.9976, 0.6859, 0.9036, 0.7837, 0.9036, 0.7837, 0.9976, 0.6859, 0.9976, 0.7847, 0.4015, 0.7847, 0.3037, 0.8824, 0.3037, 0.8824, 0.4015, 0.6859, 0.9027, 0.6859, 0.8049, 0.7837, 0.8049, 0.7837, 0.9027, 0.8993, 0.1438, 0.9971, 0.1438, 0.9971, 0.2416, 0.8993, 0.2416, 0.8015, 0.2416, 0.7038, 0.2416, 0.606, 0.2416, 0.606, 0.1438, 0.7038, 0.1438, 0.8015, 0.1438, 0.6051, 0.2052, 0.6051, 0.3028, 0.5074, 0.3028, 0.4098, 0.3028, 0.3122, 0.3028, 0.2146, 0.3028, 0.0004617, 0.301, 0.2146, 0.299, 0.2146, 0.2014, 0.2146, 0.1038, 0.3122, 0.0004622, 0.4098, 0.0004621, 0.5074, 0.0004619, 0.6051, 0.0004617, 0.6051, 0.00994, 0.6051, 0.1076, 0.3926, 0.4015, 0.3926, 0.3037, 0.4904, 0.3037, 0.5882, 0.3037, 0.6859, 0.3037, 0.7837, 0.3037, 0.7837, 0.4015, 0.7837, 0.4993, 0.7837, 0.5971, 0.7837, 0.6066, 0.6859, 0.6066, 0.5882, 0.6066, 0.4904, 0.6066, 0.3926, 0.6066, 0.3926, 0.5971, 0.3926, 0.4993, 0.7847, 0.5989, 0.7847, 0.5011, 0.8824, 0.5011, 0.8824, 0.5989, 0.8834, 0.804, 0.8834, 0.7062, 0.9811, 0.7062, 0.9811, 0.804, 0.8834, 0.9027, 0.8834, 0.8049, 0.9811, 0.8049, 0.9811, 0.9027, 0.7847, 0.9027, 0.7847, 0.8049, 0.8824, 0.8049, 0.8824, 0.9027, 0.7847, 0.804, 0.7847, 0.7062, 0.8824, 0.7062, 0.8824, 0.804, 0.4885, 0.7053, 0.4885, 0.6075, 0.5863, 0.6075, 0.5863, 0.7053, 0.6859, 0.7053, 0.6859, 0.6075, 0.7837, 0.6075, 0.7837, 0.7053, 0.4885, 0.804, 0.4885, 0.7062, 0.5863, 0.7062, 0.5863, 0.804, 0.4885, 0.9027, 0.4885, 0.8049, 0.5863, 0.8049, 0.5863, 0.9027, 0.0004617, 0.3112, 0.000527, 0.3037, 0.09831, 0.3037, 0.1961, 0.3037, 0.2939, 0.3037, 0.3917, 0.3037, 0.3917, 0.4015, 0.3917, 0.4993, 0.3917, 0.5971, 0.3917, 0.6066, 0.2939, 0.6066, 0.1961, 0.6066, 0.09831, 0.6066, 0.000527, 0.503, 0.000527, 0.4052, 0.000527, 0.3074, 0.09825, 0.6075, 0.196, 0.6075, 0.2938, 0.6075, 0.3916, 0.6075, 0.3916, 0.7053, 0.3916, 0.803, 0.3916, 0.9008, 0.2938, 0.9008, 0.196, 0.9008, 0.09825, 0.9008, 0.0004619, 0.9008, 0.0004618, 0.803, 0.0004617, 0.7053, 0.0004617, 0.6075, 0.7708, 0.3339, 0.7708, 0.417, 0.7708, 0.5002, 0.7708, 0.5833, 0.7708, 0.6664, 0.652, 0.6664, 0.652, 0.5833, 0.652, 0.5002, 0.652, 0.417, 0.652, 0.3339, 0.9728, 0.2497, 0.9728, 0.3329, 0.8897, 0.3329, 0.8897, 0.2497, 0.8897, 0.1666, 0.8897, 0.08348, 0.8897, 0.0003445, 0.9728, 0.0003443, 0.9728, 0.08348, 0.9728, 0.1666, 0.2864, 0.3798, 0.2401, 0.3839, 0.2837, 0.3798, 0.2847, 0.3784, 0.2774, 0.3807, 0.2812, 0.3784, 0.283, 0.3814, 0.2401, 0.3814, 0.2317, 0.7151, 0.2308, 0.7152, 0.1205, 0.7133, 0.2314, 0.7133, 0.6347, 0.6671, 0.6347, 0.7503, 0.6347, 0.8334, 0.6347, 0.9165, 0.6347, 0.9997, 0.5516, 0.9997, 0.5516, 0.9165, 0.5516, 0.8334, 0.5516, 0.7503, 0.5516, 0.6671, 0.2444, 0.2533, 0.1808, 0.1895, 0.18, 0.2518, 0.1805, 0.1271, 0.2431, 0.1279, 0.2426, 0.2531, 0.1157, 0.3777, -0.009499, 0.3772, 0.1174, 0.2526, 0.1179, 0.1274, 0.1176, 0.06418, 0.05348, 0.001255, 0.1167, 0.000957, 0.1809, 0.06388, 0.1792, 0.06446, 0.1825, 0.06328, 0.2444, 0.0003443, 0.3076, 0.0006429, 0.2457, 0.06358, 0.2454, 0.1268, 0.2457, 0.19, 0.3076, 0.253, 0.0003443, 0.3817, 0.1149, 0.3784, 0.1169, 0.3804, 0.1198, 0.3815, 0.1195, 0.4645, 0.1192, 0.5476, 0.1189, 0.6306, 0.1186, 0.7137, 0.0003443, 0.7133, 0.0006404, 0.6302, 0.0009365, 0.5472, 0.001232, 0.4641, 0.3033, 0.3821, 0.3033, 0.3832, 0.2401, 0.3832, 0.2401, 0.3821, 0.5509, 0.6671, 0.5509, 0.7503, 0.5509, 0.8334, 0.5509, 0.9165, 0.5509, 0.9997, 0.4348, 0.9997, 0.4348, 0.9165, 0.4348, 0.8334, 0.4348, 0.7503, 0.4348, 0.6671, 0.4341, 0.9165, 0.4341, 0.9997, 0.3181, 0.9997, 0.3181, 0.9165, 0.3181, 0.8334, 0.3181, 0.7503, 0.3181, 0.6671, 0.4341, 0.6671, 0.4341, 0.7503, 0.4341, 0.8334, 0.7701, 0.0003445, 0.7701, 0.08348, 0.7701, 0.1666, 0.7701, 0.2497, 0.7701, 0.3329, 0.6513, 0.3329, 0.6513, 0.2497, 0.6513, 0.1666, 0.6513, 0.08348, 0.6513, 0.0003443, 0.4844, 0.3339, 0.4844, 0.417, 0.4844, 0.5002, 0.4844, 0.5833, 0.4844, 0.6664, 0.4012, 0.6664, 0.3181, 0.6664, 0.3181, 0.5833, 0.3181, 0.5002, 0.3181, 0.417, 0.3181, 0.3339, 0.4012, 0.3339, 0.8903, 0.417, 0.8903, 0.3339, 0.9735, 0.3339, 0.9735, 0.417, 0.9735, 0.5002, 0.9735, 0.5833, 0.9735, 0.6664, 0.8903, 0.6664, 0.8903, 0.5833, 0.8903, 0.5002, 0.889, 0.2497, 0.889, 0.3329, 0.7708, 0.3329, 0.7708, 0.2497, 0.7708, 0.1666, 0.7708, 0.08348, 0.7708, 0.0003443, 0.889, 0.0003444, 0.889, 0.08348, 0.889, 0.1666, 0.8897, 0.3339, 0.8897, 0.417, 0.8897, 0.5002, 0.8897, 0.5833, 0.8897, 0.6664, 0.7715, 0.6664, 0.7715, 0.5833, 0.7715, 0.5002, 0.7715, 0.417, 0.7715, 0.3339, 0.6354, 0.9997, 0.6354, 0.9165, 0.6354, 0.8334, 0.6354, 0.7503, 0.6354, 0.6671, 0.7185, 0.6671, 0.7185, 0.7503, 0.7185, 0.8334, 0.7185, 0.9165, 0.7185, 0.9997, 0.6513, 0.3339, 0.6513, 0.417, 0.6513, 0.5002, 0.6513, 0.5833, 0.6513, 0.6664, 0.5682, 0.6664, 0.4851, 0.6664, 0.4851, 0.5833, 0.4851, 0.5002, 0.4851, 0.417, 0.4851, 0.3339, 0.5682, 0.3339, 0.2394, 0.7105, 0.1214, 0.7126, 0.1219, 0.7105, 0.1205, 0.7105, 0.1211, 0.6275, 0.1211, 0.5445, 0.1211, 0.4615, 0.1211, 0.3784, 0.2394, 0.3784, 0.2394, 0.4615, 0.2394, 0.5445, 0.2394, 0.6275, 0.5671, 0.08414, 0.6501, 0.0003443, 0.6501, 0.0833, 0.566, 0.1663, 0.5675, 0.1663, 0.5675, 0.1691, 0.6506, 0.2501, 0.6506, 0.3332, 0.5675, 0.2523, 0.4844, 0.2523, 0.4012, 0.2523, 0.3181, 0.3332, 0.3181, 0.2501, 0.4012, 0.1691, 0.0, 0.0, 0.4029, 0.1663, 0.3183, 0.08331, 0.3183, 0.0003515, 0.4012, 0.08414, 0.4842, 0.08414])
me_cube.materials.append(mat_material)
me_cube.use_remesh_preserve_volume = False
me_cube.use_remesh_preserve_attributes = False
me_cube.use_mirror_vertex_groups = False
me_cube.update()

# ---- objects
ob_sphere = bpy.data.objects.new('Sphere', me_sphere)
ob_cube = bpy.data.objects.new('Cube', me_cube)
ob_lamp = bpy.data.objects.new('Lamp', light_lamp)
ob_camera = bpy.data.objects.new('Camera', cam_camera)

# ---- transforms, parenting, visibility, modifiers, constraints
ob_sphere.location = (-0.1721, 0.01805, 2.41)
ob_sphere.scale = (0.1756, 0.1756, 0.1756)
ob_sphere.lineart.crease_threshold = 0.0
ob_cube.location = (-0.02211, -0.07447, 0.07172)
ob_cube.scale = (1.769, 1.769, 0.08892)
ob_cube.lock_rotations_4d = False
ob_cube.empty_display_type = 'ARROWS'
ob_cube.lineart.crease_threshold = 0.0
ob_lamp.location = (-3.632, 0.8522, 5.674)
ob_lamp.rotation_euler = (0.6503, 0.05522, 1.866)
ob_lamp.scale = (0.9216, 0.9216, 0.9216)
ob_lamp.lock_rotations_4d = False
ob_lamp.empty_display_type = 'ARROWS'
ob_lamp.color = (0.0, 0.0, 0.0, 0.0)
ob_lamp.lineart.crease_threshold = 0.0
ob_camera.location = (-6.89, -4.44, 4.986)
ob_camera.rotation_euler = (1.109, 0.01082, -0.9075)
ob_camera.scale = (0.9216, 0.9216, 0.9216)
ob_camera.lock_rotations_4d = False
ob_camera.empty_display_type = 'ARROWS'
ob_camera.color = (0.0, 0.0, 0.0, 0.0)
ob_camera.display_type = 'WIRE'
ob_camera.lineart.crease_threshold = 0.0

# ---- collection membership
col_collection_1.objects.link(ob_sphere)
col_collection_1.objects.link(ob_cube)
col_collection_1.objects.link(ob_lamp)
col_collection_1.objects.link(ob_camera)

# ---- scene / render settings (as saved in the file)
scene.camera = ob_camera
scene.frame_start = 1; scene.frame_end = 250; scene.frame_set(1)
scene.render.engine = 'BLENDER_EEVEE_NEXT'
scene.render.resolution_percentage = 50
scene.render.dither_intensity = 0.0
scene.cycles.use_denoising = False
scene.cycles.samples = 10
scene.cycles.sampling_pattern = 'TABULATED_SOBOL'
scene.cycles.light_sampling_threshold = 0.0
scene.cycles.use_adaptive_sampling = False
scene.cycles.use_light_tree = False
scene.cycles.blur_glossy = 0.0
scene.cycles.volume_bounces = 1
scene.cycles.pixel_filter_type = 'GAUSSIAN'
scene.cycles.sample_clamp_indirect = 0.0
scene.view_settings.view_transform = 'Standard'
bpy.context.view_layer.update()
